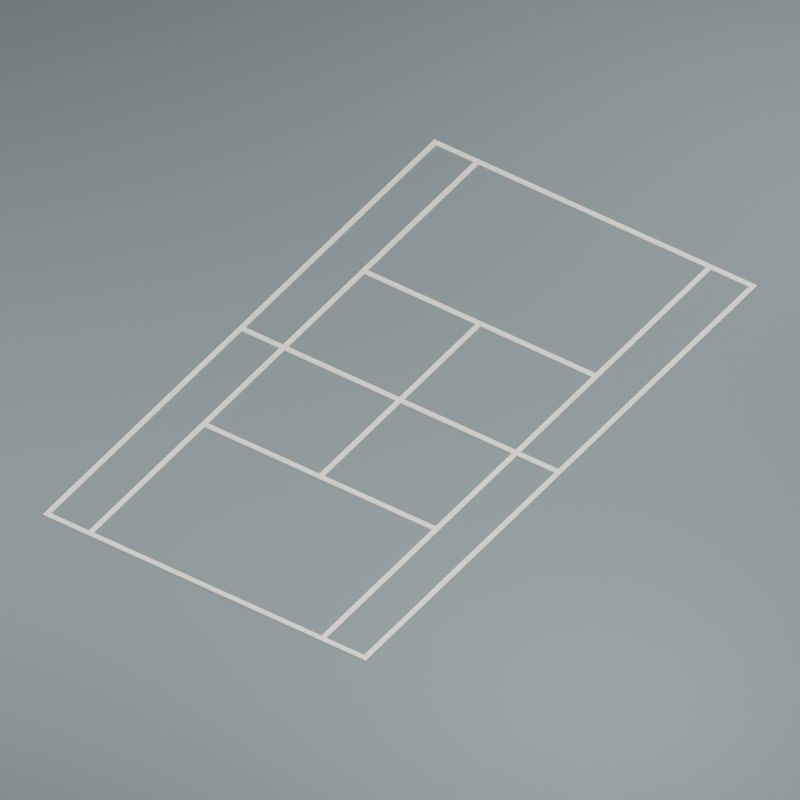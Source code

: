 # Source: source.blend  (saved by Blender 4.3.34; exported with 4.5.12 LTS)
import bpy
from mathutils import Matrix  # noqa: F401  (used for matrix-valued properties, if any)

bpy.ops.wm.read_factory_settings(use_empty=True)
scene = bpy.context.scene
scene.name = 'Scene'

# ---- collections
col_collection = bpy.data.collections.new('Collection'); scene.collection.children.link(col_collection)

# ---- materials (node trees are filled in below, after node groups)
mat_courtmarking_ivory = bpy.data.materials.new('CourtMarking_Ivory')
mat_courtmarking_ivory.diffuse_color = (0.86, 0.84, 0.77, 1.0)
mat_preview_slate = bpy.data.materials.new('Preview_slate')
mat_preview_slate.diffuse_color = (0.2, 0.24, 0.25, 1.0)

# ---- material node trees
mat_courtmarking_ivory.use_nodes = True; mat_courtmarking_ivory.node_tree.nodes.clear()
_N = mat_courtmarking_ivory.node_tree.nodes; _L = mat_courtmarking_ivory.node_tree.links
n0 = _N.new('ShaderNodeBsdfPrincipled'); n0.name = 'Principled BSDF'; n0.location = (10, 300)
n0.inputs[0].default_value = (0.86, 0.84, 0.77, 1.0)
n0.inputs[2].default_value = 0.82
n1 = _N.new('ShaderNodeOutputMaterial'); n1.name = 'Material Output'; n1.location = (300, 300)
_L.new(n0.outputs[0], n1.inputs[0])
n1.is_active_output = True

# ---- world
world_world = bpy.data.worlds.new('World'); scene.world = world_world
world_world.use_nodes = True; world_world.node_tree.nodes.clear()
_N = world_world.node_tree.nodes; _L = world_world.node_tree.links
n0 = _N.new('ShaderNodeOutputWorld'); n0.name = 'World Output'; n0.location = (300, 300)
n1 = _N.new('ShaderNodeBackground'); n1.name = 'Background'; n1.location = (10, 300)
n1.inputs[0].default_value = (0.3, 0.3, 0.3, 1.0)
n1.inputs[1].default_value = 0.8
_L.new(n1.outputs[0], n0.inputs[0])
n0.is_active_output = True
world_world.color = (0.05088, 0.05088, 0.05088)
world_world.sun_shadow_jitter_overblur = 0.0

# ---- cameras
cam_camera_001 = bpy.data.cameras.new('Camera.001')
cam_camera_001.type = 'ORTHO'
cam_camera_001.ortho_scale = 13.89

# ---- lights
light_area = bpy.data.lights.new('Area', 'AREA')
light_area.energy = 2200.0
light_area.shape = 'DISK'
light_area.size = 9.0
light_area.size_y = 1.0
light_area_001 = bpy.data.lights.new('Area.001', 'AREA')
light_area_001.energy = 1500.0
light_area_001.shape = 'DISK'
light_area_001.size = 8.0
light_area_001.size_y = 1.0
light_area_002 = bpy.data.lights.new('Area.002', 'AREA')
light_area_002.energy = 1800.0
light_area_002.shape = 'DISK'
light_area_002.size = 8.0
light_area_002.size_y = 1.0

# ---- meshes
me_continuouscourtlinenetwork = bpy.data.meshes.new('ContinuousCourtLineNetwork')
me_continuouscourtlinenetwork.from_pydata([(-3.4, -6.0, 0.025), (-3.3, -6.0, 0.025), (-3.3, -5.9, 0.025), (-3.4, -6.0, 0.025), (-3.3, -5.9, 0.025), (-3.4, -5.9, 0.025), (-3.4, -6.0, 0.0), (-3.4, -5.9, 0.0), (-3.3, -5.9, 0.0), (-3.4, -6.0, 0.0), (-3.3, -5.9, 0.0), (-3.3, -6.0, 0.0), (-3.4, -6.0, 0.0), (-3.4, -6.0, 0.025), (-3.4, -5.9, 0.025), (-3.4, -6.0, 0.0), (-3.4, -5.9, 0.025), (-3.4, -5.9, 0.0), (-3.4, -6.0, 0.0), (-3.3, -6.0, 0.0), (-3.3, -6.0, 0.025), (-3.4, -6.0, 0.0), (-3.3, -6.0, 0.025), (-3.4, -6.0, 0.025), (-3.4, -5.9, 0.025), (-3.3, -5.9, 0.025), (-3.3, -2.5, 0.025), (-3.4, -5.9, 0.025), (-3.3, -2.5, 0.025), (-3.4, -2.5, 0.025), (-3.4, -5.9, 0.0), (-3.4, -2.5, 0.0), (-3.3, -2.5, 0.0), (-3.4, -5.9, 0.0), (-3.3, -2.5, 0.0), (-3.3, -5.9, 0.0), (-3.4, -5.9, 0.0), (-3.4, -5.9, 0.025), (-3.4, -2.5, 0.025), (-3.4, -5.9, 0.0), (-3.4, -2.5, 0.025), (-3.4, -2.5, 0.0), (-3.3, -5.9, 0.0), (-3.3, -2.5, 0.0), (-3.3, -2.5, 0.025), (-3.3, -5.9, 0.0), (-3.3, -2.5, 0.025), (-3.3, -5.9, 0.025), (-3.4, -2.5, 0.025), (-3.3, -2.5, 0.025), (-3.3, -2.4, 0.025), (-3.4, -2.5, 0.025), (-3.3, -2.4, 0.025), (-3.4, -2.4, 0.025), (-3.4, -2.5, 0.0), (-3.4, -2.4, 0.0), (-3.3, -2.4, 0.0), (-3.4, -2.5, 0.0), (-3.3, -2.4, 0.0), (-3.3, -2.5, 0.0), (-3.4, -2.5, 0.0), (-3.4, -2.5, 0.025), (-3.4, -2.4, 0.025), (-3.4, -2.5, 0.0), (-3.4, -2.4, 0.025), (-3.4, -2.4, 0.0), (-3.3, -2.5, 0.0), (-3.3, -2.4, 0.0), (-3.3, -2.4, 0.025), (-3.3, -2.5, 0.0), (-3.3, -2.4, 0.025), (-3.3, -2.5, 0.025), (-3.4, -2.4, 0.025), (-3.3, -2.4, 0.025), (-3.3, -0.05, 0.025), (-3.4, -2.4, 0.025), (-3.3, -0.05, 0.025), (-3.4, -0.05, 0.025), (-3.4, -2.4, 0.0), (-3.4, -0.05, 0.0), (-3.3, -0.05, 0.0), (-3.4, -2.4, 0.0), (-3.3, -0.05, 0.0), (-3.3, -2.4, 0.0), (-3.4, -2.4, 0.0), (-3.4, -2.4, 0.025), (-3.4, -0.05, 0.025), (-3.4, -2.4, 0.0), (-3.4, -0.05, 0.025), (-3.4, -0.05, 0.0), (-3.3, -2.4, 0.0), (-3.3, -0.05, 0.0), (-3.3, -0.05, 0.025), (-3.3, -2.4, 0.0), (-3.3, -0.05, 0.025), (-3.3, -2.4, 0.025), (-3.4, -0.05, 0.025), (-3.3, -0.05, 0.025), (-3.3, 0.05, 0.025), (-3.4, -0.05, 0.025), (-3.3, 0.05, 0.025), (-3.4, 0.05, 0.025), (-3.4, -0.05, 0.0), (-3.4, 0.05, 0.0), (-3.3, 0.05, 0.0), (-3.4, -0.05, 0.0), (-3.3, 0.05, 0.0), (-3.3, -0.05, 0.0), (-3.4, -0.05, 0.0), (-3.4, -0.05, 0.025), (-3.4, 0.05, 0.025), (-3.4, -0.05, 0.0), (-3.4, 0.05, 0.025), (-3.4, 0.05, 0.0), (-3.4, 0.05, 0.025), (-3.3, 0.05, 0.025), (-3.3, 2.4, 0.025), (-3.4, 0.05, 0.025), (-3.3, 2.4, 0.025), (-3.4, 2.4, 0.025), (-3.4, 0.05, 0.0), (-3.4, 2.4, 0.0), (-3.3, 2.4, 0.0), (-3.4, 0.05, 0.0), (-3.3, 2.4, 0.0), (-3.3, 0.05, 0.0), (-3.4, 0.05, 0.0), (-3.4, 0.05, 0.025), (-3.4, 2.4, 0.025), (-3.4, 0.05, 0.0), (-3.4, 2.4, 0.025), (-3.4, 2.4, 0.0), (-3.3, 0.05, 0.0), (-3.3, 2.4, 0.0), (-3.3, 2.4, 0.025), (-3.3, 0.05, 0.0), (-3.3, 2.4, 0.025), (-3.3, 0.05, 0.025), (-3.4, 2.4, 0.025), (-3.3, 2.4, 0.025), (-3.3, 2.5, 0.025), (-3.4, 2.4, 0.025), (-3.3, 2.5, 0.025), (-3.4, 2.5, 0.025), (-3.4, 2.4, 0.0), (-3.4, 2.5, 0.0), (-3.3, 2.5, 0.0), (-3.4, 2.4, 0.0), (-3.3, 2.5, 0.0), (-3.3, 2.4, 0.0), (-3.4, 2.4, 0.0), (-3.4, 2.4, 0.025), (-3.4, 2.5, 0.025), (-3.4, 2.4, 0.0), (-3.4, 2.5, 0.025), (-3.4, 2.5, 0.0), (-3.3, 2.4, 0.0), (-3.3, 2.5, 0.0), (-3.3, 2.5, 0.025), (-3.3, 2.4, 0.0), (-3.3, 2.5, 0.025), (-3.3, 2.4, 0.025), (-3.4, 2.5, 0.025), (-3.3, 2.5, 0.025), (-3.3, 5.9, 0.025), (-3.4, 2.5, 0.025), (-3.3, 5.9, 0.025), (-3.4, 5.9, 0.025), (-3.4, 2.5, 0.0), (-3.4, 5.9, 0.0), (-3.3, 5.9, 0.0), (-3.4, 2.5, 0.0), (-3.3, 5.9, 0.0), (-3.3, 2.5, 0.0), (-3.4, 2.5, 0.0), (-3.4, 2.5, 0.025), (-3.4, 5.9, 0.025), (-3.4, 2.5, 0.0), (-3.4, 5.9, 0.025), (-3.4, 5.9, 0.0), (-3.3, 2.5, 0.0), (-3.3, 5.9, 0.0), (-3.3, 5.9, 0.025), (-3.3, 2.5, 0.0), (-3.3, 5.9, 0.025), (-3.3, 2.5, 0.025), (-3.4, 5.9, 0.025), (-3.3, 5.9, 0.025), (-3.3, 6.0, 0.025), (-3.4, 5.9, 0.025), (-3.3, 6.0, 0.025), (-3.4, 6.0, 0.025), (-3.4, 5.9, 0.0), (-3.4, 6.0, 0.0), (-3.3, 6.0, 0.0), (-3.4, 5.9, 0.0), (-3.3, 6.0, 0.0), (-3.3, 5.9, 0.0), (-3.4, 5.9, 0.0), (-3.4, 5.9, 0.025), (-3.4, 6.0, 0.025), (-3.4, 5.9, 0.0), (-3.4, 6.0, 0.025), (-3.4, 6.0, 0.0), (-3.4, 6.0, 0.0), (-3.4, 6.0, 0.025), (-3.3, 6.0, 0.025), (-3.4, 6.0, 0.0), (-3.3, 6.0, 0.025), (-3.3, 6.0, 0.0), (-3.3, -6.0, 0.025), (-2.5, -6.0, 0.025), (-2.5, -5.9, 0.025), (-3.3, -6.0, 0.025), (-2.5, -5.9, 0.025), (-3.3, -5.9, 0.025), (-3.3, -6.0, 0.0), (-3.3, -5.9, 0.0), (-2.5, -5.9, 0.0), (-3.3, -6.0, 0.0), (-2.5, -5.9, 0.0), (-2.5, -6.0, 0.0), (-3.3, -6.0, 0.0), (-2.5, -6.0, 0.0), (-2.5, -6.0, 0.025), (-3.3, -6.0, 0.0), (-2.5, -6.0, 0.025), (-3.3, -6.0, 0.025), (-3.3, -5.9, 0.0), (-3.3, -5.9, 0.025), (-2.5, -5.9, 0.025), (-3.3, -5.9, 0.0), (-2.5, -5.9, 0.025), (-2.5, -5.9, 0.0), (-3.3, -0.05, 0.025), (-2.5, -0.05, 0.025), (-2.5, 0.05, 0.025), (-3.3, -0.05, 0.025), (-2.5, 0.05, 0.025), (-3.3, 0.05, 0.025), (-3.3, -0.05, 0.0), (-3.3, 0.05, 0.0), (-2.5, 0.05, 0.0), (-3.3, -0.05, 0.0), (-2.5, 0.05, 0.0), (-2.5, -0.05, 0.0), (-3.3, -0.05, 0.0), (-2.5, -0.05, 0.0), (-2.5, -0.05, 0.025), (-3.3, -0.05, 0.0), (-2.5, -0.05, 0.025), (-3.3, -0.05, 0.025), (-3.3, 0.05, 0.0), (-3.3, 0.05, 0.025), (-2.5, 0.05, 0.025), (-3.3, 0.05, 0.0), (-2.5, 0.05, 0.025), (-2.5, 0.05, 0.0), (-3.3, 5.9, 0.025), (-2.5, 5.9, 0.025), (-2.5, 6.0, 0.025), (-3.3, 5.9, 0.025), (-2.5, 6.0, 0.025), (-3.3, 6.0, 0.025), (-3.3, 5.9, 0.0), (-3.3, 6.0, 0.0), (-2.5, 6.0, 0.0), (-3.3, 5.9, 0.0), (-2.5, 6.0, 0.0), (-2.5, 5.9, 0.0), (-3.3, 5.9, 0.0), (-2.5, 5.9, 0.0), (-2.5, 5.9, 0.025), (-3.3, 5.9, 0.0), (-2.5, 5.9, 0.025), (-3.3, 5.9, 0.025), (-3.3, 6.0, 0.0), (-3.3, 6.0, 0.025), (-2.5, 6.0, 0.025), (-3.3, 6.0, 0.0), (-2.5, 6.0, 0.025), (-2.5, 6.0, 0.0), (-2.5, -6.0, 0.025), (-2.4, -6.0, 0.025), (-2.4, -5.9, 0.025), (-2.5, -6.0, 0.025), (-2.4, -5.9, 0.025), (-2.5, -5.9, 0.025), (-2.5, -6.0, 0.0), (-2.5, -5.9, 0.0), (-2.4, -5.9, 0.0), (-2.5, -6.0, 0.0), (-2.4, -5.9, 0.0), (-2.4, -6.0, 0.0), (-2.5, -6.0, 0.0), (-2.4, -6.0, 0.0), (-2.4, -6.0, 0.025), (-2.5, -6.0, 0.0), (-2.4, -6.0, 0.025), (-2.5, -6.0, 0.025), (-2.5, -5.9, 0.025), (-2.4, -5.9, 0.025), (-2.4, -2.5, 0.025), (-2.5, -5.9, 0.025), (-2.4, -2.5, 0.025), (-2.5, -2.5, 0.025), (-2.5, -5.9, 0.0), (-2.5, -2.5, 0.0), (-2.4, -2.5, 0.0), (-2.5, -5.9, 0.0), (-2.4, -2.5, 0.0), (-2.4, -5.9, 0.0), (-2.5, -5.9, 0.0), (-2.5, -5.9, 0.025), (-2.5, -2.5, 0.025), (-2.5, -5.9, 0.0), (-2.5, -2.5, 0.025), (-2.5, -2.5, 0.0), (-2.4, -5.9, 0.0), (-2.4, -2.5, 0.0), (-2.4, -2.5, 0.025), (-2.4, -5.9, 0.0), (-2.4, -2.5, 0.025), (-2.4, -5.9, 0.025), (-2.5, -2.5, 0.025), (-2.4, -2.5, 0.025), (-2.4, -2.4, 0.025), (-2.5, -2.5, 0.025), (-2.4, -2.4, 0.025), (-2.5, -2.4, 0.025), (-2.5, -2.5, 0.0), (-2.5, -2.4, 0.0), (-2.4, -2.4, 0.0), (-2.5, -2.5, 0.0), (-2.4, -2.4, 0.0), (-2.4, -2.5, 0.0), (-2.5, -2.5, 0.0), (-2.5, -2.5, 0.025), (-2.5, -2.4, 0.025), (-2.5, -2.5, 0.0), (-2.5, -2.4, 0.025), (-2.5, -2.4, 0.0), (-2.5, -2.4, 0.025), (-2.4, -2.4, 0.025), (-2.4, -0.05, 0.025), (-2.5, -2.4, 0.025), (-2.4, -0.05, 0.025), (-2.5, -0.05, 0.025), (-2.5, -2.4, 0.0), (-2.5, -0.05, 0.0), (-2.4, -0.05, 0.0), (-2.5, -2.4, 0.0), (-2.4, -0.05, 0.0), (-2.4, -2.4, 0.0), (-2.5, -2.4, 0.0), (-2.5, -2.4, 0.025), (-2.5, -0.05, 0.025), (-2.5, -2.4, 0.0), (-2.5, -0.05, 0.025), (-2.5, -0.05, 0.0), (-2.4, -2.4, 0.0), (-2.4, -0.05, 0.0), (-2.4, -0.05, 0.025), (-2.4, -2.4, 0.0), (-2.4, -0.05, 0.025), (-2.4, -2.4, 0.025), (-2.5, -0.05, 0.025), (-2.4, -0.05, 0.025), (-2.4, 0.05, 0.025), (-2.5, -0.05, 0.025), (-2.4, 0.05, 0.025), (-2.5, 0.05, 0.025), (-2.5, -0.05, 0.0), (-2.5, 0.05, 0.0), (-2.4, 0.05, 0.0), (-2.5, -0.05, 0.0), (-2.4, 0.05, 0.0), (-2.4, -0.05, 0.0), (-2.5, 0.05, 0.025), (-2.4, 0.05, 0.025), (-2.4, 2.4, 0.025), (-2.5, 0.05, 0.025), (-2.4, 2.4, 0.025), (-2.5, 2.4, 0.025), (-2.5, 0.05, 0.0), (-2.5, 2.4, 0.0), (-2.4, 2.4, 0.0), (-2.5, 0.05, 0.0), (-2.4, 2.4, 0.0), (-2.4, 0.05, 0.0), (-2.5, 0.05, 0.0), (-2.5, 0.05, 0.025), (-2.5, 2.4, 0.025), (-2.5, 0.05, 0.0), (-2.5, 2.4, 0.025), (-2.5, 2.4, 0.0), (-2.4, 0.05, 0.0), (-2.4, 2.4, 0.0), (-2.4, 2.4, 0.025), (-2.4, 0.05, 0.0), (-2.4, 2.4, 0.025), (-2.4, 0.05, 0.025), (-2.5, 2.4, 0.025), (-2.4, 2.4, 0.025), (-2.4, 2.5, 0.025), (-2.5, 2.4, 0.025), (-2.4, 2.5, 0.025), (-2.5, 2.5, 0.025), (-2.5, 2.4, 0.0), (-2.5, 2.5, 0.0), (-2.4, 2.5, 0.0), (-2.5, 2.4, 0.0), (-2.4, 2.5, 0.0), (-2.4, 2.4, 0.0), (-2.5, 2.4, 0.0), (-2.5, 2.4, 0.025), (-2.5, 2.5, 0.025), (-2.5, 2.4, 0.0), (-2.5, 2.5, 0.025), (-2.5, 2.5, 0.0), (-2.5, 2.5, 0.025), (-2.4, 2.5, 0.025), (-2.4, 5.9, 0.025), (-2.5, 2.5, 0.025), (-2.4, 5.9, 0.025), (-2.5, 5.9, 0.025), (-2.5, 2.5, 0.0), (-2.5, 5.9, 0.0), (-2.4, 5.9, 0.0), (-2.5, 2.5, 0.0), (-2.4, 5.9, 0.0), (-2.4, 2.5, 0.0), (-2.5, 2.5, 0.0), (-2.5, 2.5, 0.025), (-2.5, 5.9, 0.025), (-2.5, 2.5, 0.0), (-2.5, 5.9, 0.025), (-2.5, 5.9, 0.0), (-2.4, 2.5, 0.0), (-2.4, 5.9, 0.0), (-2.4, 5.9, 0.025), (-2.4, 2.5, 0.0), (-2.4, 5.9, 0.025), (-2.4, 2.5, 0.025), (-2.5, 5.9, 0.025), (-2.4, 5.9, 0.025), (-2.4, 6.0, 0.025), (-2.5, 5.9, 0.025), (-2.4, 6.0, 0.025), (-2.5, 6.0, 0.025), (-2.5, 5.9, 0.0), (-2.5, 6.0, 0.0), (-2.4, 6.0, 0.0), (-2.5, 5.9, 0.0), (-2.4, 6.0, 0.0), (-2.4, 5.9, 0.0), (-2.5, 6.0, 0.0), (-2.5, 6.0, 0.025), (-2.4, 6.0, 0.025), (-2.5, 6.0, 0.0), (-2.4, 6.0, 0.025), (-2.4, 6.0, 0.0), (-2.4, -6.0, 0.025), (-0.05, -6.0, 0.025), (-0.05, -5.9, 0.025), (-2.4, -6.0, 0.025), (-0.05, -5.9, 0.025), (-2.4, -5.9, 0.025), (-2.4, -6.0, 0.0), (-2.4, -5.9, 0.0), (-0.05, -5.9, 0.0), (-2.4, -6.0, 0.0), (-0.05, -5.9, 0.0), (-0.05, -6.0, 0.0), (-2.4, -6.0, 0.0), (-0.05, -6.0, 0.0), (-0.05, -6.0, 0.025), (-2.4, -6.0, 0.0), (-0.05, -6.0, 0.025), (-2.4, -6.0, 0.025), (-2.4, -5.9, 0.0), (-2.4, -5.9, 0.025), (-0.05, -5.9, 0.025), (-2.4, -5.9, 0.0), (-0.05, -5.9, 0.025), (-0.05, -5.9, 0.0), (-2.4, -2.5, 0.025), (-0.05, -2.5, 0.025), (-0.05, -2.4, 0.025), (-2.4, -2.5, 0.025), (-0.05, -2.4, 0.025), (-2.4, -2.4, 0.025), (-2.4, -2.5, 0.0), (-2.4, -2.4, 0.0), (-0.05, -2.4, 0.0), (-2.4, -2.5, 0.0), (-0.05, -2.4, 0.0), (-0.05, -2.5, 0.0), (-2.4, -2.5, 0.0), (-0.05, -2.5, 0.0), (-0.05, -2.5, 0.025), (-2.4, -2.5, 0.0), (-0.05, -2.5, 0.025), (-2.4, -2.5, 0.025), (-2.4, -2.4, 0.0), (-2.4, -2.4, 0.025), (-0.05, -2.4, 0.025), (-2.4, -2.4, 0.0), (-0.05, -2.4, 0.025), (-0.05, -2.4, 0.0), (-2.4, -0.05, 0.025), (-0.05, -0.05, 0.025), (-0.05, 0.05, 0.025), (-2.4, -0.05, 0.025), (-0.05, 0.05, 0.025), (-2.4, 0.05, 0.025), (-2.4, -0.05, 0.0), (-2.4, 0.05, 0.0), (-0.05, 0.05, 0.0), (-2.4, -0.05, 0.0), (-0.05, 0.05, 0.0), (-0.05, -0.05, 0.0), (-2.4, -0.05, 0.0), (-0.05, -0.05, 0.0), (-0.05, -0.05, 0.025), (-2.4, -0.05, 0.0), (-0.05, -0.05, 0.025), (-2.4, -0.05, 0.025), (-2.4, 0.05, 0.0), (-2.4, 0.05, 0.025), (-0.05, 0.05, 0.025), (-2.4, 0.05, 0.0), (-0.05, 0.05, 0.025), (-0.05, 0.05, 0.0), (-2.4, 2.4, 0.025), (-0.05, 2.4, 0.025), (-0.05, 2.5, 0.025), (-2.4, 2.4, 0.025), (-0.05, 2.5, 0.025), (-2.4, 2.5, 0.025), (-2.4, 2.4, 0.0), (-2.4, 2.5, 0.0), (-0.05, 2.5, 0.0), (-2.4, 2.4, 0.0), (-0.05, 2.5, 0.0), (-0.05, 2.4, 0.0), (-2.4, 2.4, 0.0), (-0.05, 2.4, 0.0), (-0.05, 2.4, 0.025), (-2.4, 2.4, 0.0), (-0.05, 2.4, 0.025), (-2.4, 2.4, 0.025), (-2.4, 2.5, 0.0), (-2.4, 2.5, 0.025), (-0.05, 2.5, 0.025), (-2.4, 2.5, 0.0), (-0.05, 2.5, 0.025), (-0.05, 2.5, 0.0), (-2.4, 5.9, 0.025), (-0.05, 5.9, 0.025), (-0.05, 6.0, 0.025), (-2.4, 5.9, 0.025), (-0.05, 6.0, 0.025), (-2.4, 6.0, 0.025), (-2.4, 5.9, 0.0), (-2.4, 6.0, 0.0), (-0.05, 6.0, 0.0), (-2.4, 5.9, 0.0), (-0.05, 6.0, 0.0), (-0.05, 5.9, 0.0), (-2.4, 5.9, 0.0), (-0.05, 5.9, 0.0), (-0.05, 5.9, 0.025), (-2.4, 5.9, 0.0), (-0.05, 5.9, 0.025), (-2.4, 5.9, 0.025), (-2.4, 6.0, 0.0), (-2.4, 6.0, 0.025), (-0.05, 6.0, 0.025), (-2.4, 6.0, 0.0), (-0.05, 6.0, 0.025), (-0.05, 6.0, 0.0), (-0.05, -6.0, 0.025), (0.05, -6.0, 0.025), (0.05, -5.9, 0.025), (-0.05, -6.0, 0.025), (0.05, -5.9, 0.025), (-0.05, -5.9, 0.025), (-0.05, -6.0, 0.0), (-0.05, -5.9, 0.0), (0.05, -5.9, 0.0), (-0.05, -6.0, 0.0), (0.05, -5.9, 0.0), (0.05, -6.0, 0.0), (-0.05, -6.0, 0.0), (0.05, -6.0, 0.0), (0.05, -6.0, 0.025), (-0.05, -6.0, 0.0), (0.05, -6.0, 0.025), (-0.05, -6.0, 0.025), (-0.05, -5.9, 0.0), (-0.05, -5.9, 0.025), (0.05, -5.9, 0.025), (-0.05, -5.9, 0.0), (0.05, -5.9, 0.025), (0.05, -5.9, 0.0), (-0.05, -2.5, 0.025), (0.05, -2.5, 0.025), (0.05, -2.4, 0.025), (-0.05, -2.5, 0.025), (0.05, -2.4, 0.025), (-0.05, -2.4, 0.025), (-0.05, -2.5, 0.0), (-0.05, -2.4, 0.0), (0.05, -2.4, 0.0), (-0.05, -2.5, 0.0), (0.05, -2.4, 0.0), (0.05, -2.5, 0.0), (-0.05, -2.5, 0.0), (0.05, -2.5, 0.0), (0.05, -2.5, 0.025), (-0.05, -2.5, 0.0), (0.05, -2.5, 0.025), (-0.05, -2.5, 0.025), (-0.05, -2.4, 0.025), (0.05, -2.4, 0.025), (0.05, -0.05, 0.025), (-0.05, -2.4, 0.025), (0.05, -0.05, 0.025), (-0.05, -0.05, 0.025), (-0.05, -2.4, 0.0), (-0.05, -0.05, 0.0), (0.05, -0.05, 0.0), (-0.05, -2.4, 0.0), (0.05, -0.05, 0.0), (0.05, -2.4, 0.0), (-0.05, -2.4, 0.0), (-0.05, -2.4, 0.025), (-0.05, -0.05, 0.025), (-0.05, -2.4, 0.0), (-0.05, -0.05, 0.025), (-0.05, -0.05, 0.0), (0.05, -2.4, 0.0), (0.05, -0.05, 0.0), (0.05, -0.05, 0.025), (0.05, -2.4, 0.0), (0.05, -0.05, 0.025), (0.05, -2.4, 0.025), (-0.05, -0.05, 0.025), (0.05, -0.05, 0.025), (0.05, 0.05, 0.025), (-0.05, -0.05, 0.025), (0.05, 0.05, 0.025), (-0.05, 0.05, 0.025), (-0.05, -0.05, 0.0), (-0.05, 0.05, 0.0), (0.05, 0.05, 0.0), (-0.05, -0.05, 0.0), (0.05, 0.05, 0.0), (0.05, -0.05, 0.0), (-0.05, 0.05, 0.025), (0.05, 0.05, 0.025), (0.05, 2.4, 0.025), (-0.05, 0.05, 0.025), (0.05, 2.4, 0.025), (-0.05, 2.4, 0.025), (-0.05, 0.05, 0.0), (-0.05, 2.4, 0.0), (0.05, 2.4, 0.0), (-0.05, 0.05, 0.0), (0.05, 2.4, 0.0), (0.05, 0.05, 0.0), (-0.05, 0.05, 0.0), (-0.05, 0.05, 0.025), (-0.05, 2.4, 0.025), (-0.05, 0.05, 0.0), (-0.05, 2.4, 0.025), (-0.05, 2.4, 0.0), (0.05, 0.05, 0.0), (0.05, 2.4, 0.0), (0.05, 2.4, 0.025), (0.05, 0.05, 0.0), (0.05, 2.4, 0.025), (0.05, 0.05, 0.025), (-0.05, 2.4, 0.025), (0.05, 2.4, 0.025), (0.05, 2.5, 0.025), (-0.05, 2.4, 0.025), (0.05, 2.5, 0.025), (-0.05, 2.5, 0.025), (-0.05, 2.4, 0.0), (-0.05, 2.5, 0.0), (0.05, 2.5, 0.0), (-0.05, 2.4, 0.0), (0.05, 2.5, 0.0), (0.05, 2.4, 0.0), (-0.05, 2.5, 0.0), (-0.05, 2.5, 0.025), (0.05, 2.5, 0.025), (-0.05, 2.5, 0.0), (0.05, 2.5, 0.025), (0.05, 2.5, 0.0), (-0.05, 5.9, 0.025), (0.05, 5.9, 0.025), (0.05, 6.0, 0.025), (-0.05, 5.9, 0.025), (0.05, 6.0, 0.025), (-0.05, 6.0, 0.025), (-0.05, 5.9, 0.0), (-0.05, 6.0, 0.0), (0.05, 6.0, 0.0), (-0.05, 5.9, 0.0), (0.05, 6.0, 0.0), (0.05, 5.9, 0.0), (-0.05, 5.9, 0.0), (0.05, 5.9, 0.0), (0.05, 5.9, 0.025), (-0.05, 5.9, 0.0), (0.05, 5.9, 0.025), (-0.05, 5.9, 0.025), (-0.05, 6.0, 0.0), (-0.05, 6.0, 0.025), (0.05, 6.0, 0.025), (-0.05, 6.0, 0.0), (0.05, 6.0, 0.025), (0.05, 6.0, 0.0), (0.05, -6.0, 0.025), (2.4, -6.0, 0.025), (2.4, -5.9, 0.025), (0.05, -6.0, 0.025), (2.4, -5.9, 0.025), (0.05, -5.9, 0.025), (0.05, -6.0, 0.0), (0.05, -5.9, 0.0), (2.4, -5.9, 0.0), (0.05, -6.0, 0.0), (2.4, -5.9, 0.0), (2.4, -6.0, 0.0), (0.05, -6.0, 0.0), (2.4, -6.0, 0.0), (2.4, -6.0, 0.025), (0.05, -6.0, 0.0), (2.4, -6.0, 0.025), (0.05, -6.0, 0.025), (0.05, -5.9, 0.0), (0.05, -5.9, 0.025), (2.4, -5.9, 0.025), (0.05, -5.9, 0.0), (2.4, -5.9, 0.025), (2.4, -5.9, 0.0), (0.05, -2.5, 0.025), (2.4, -2.5, 0.025), (2.4, -2.4, 0.025), (0.05, -2.5, 0.025), (2.4, -2.4, 0.025), (0.05, -2.4, 0.025), (0.05, -2.5, 0.0), (0.05, -2.4, 0.0), (2.4, -2.4, 0.0), (0.05, -2.5, 0.0), (2.4, -2.4, 0.0), (2.4, -2.5, 0.0), (0.05, -2.5, 0.0), (2.4, -2.5, 0.0), (2.4, -2.5, 0.025), (0.05, -2.5, 0.0), (2.4, -2.5, 0.025), (0.05, -2.5, 0.025), (0.05, -2.4, 0.0), (0.05, -2.4, 0.025), (2.4, -2.4, 0.025), (0.05, -2.4, 0.0), (2.4, -2.4, 0.025), (2.4, -2.4, 0.0), (0.05, -0.05, 0.025), (2.4, -0.05, 0.025), (2.4, 0.05, 0.025), (0.05, -0.05, 0.025), (2.4, 0.05, 0.025), (0.05, 0.05, 0.025), (0.05, -0.05, 0.0), (0.05, 0.05, 0.0), (2.4, 0.05, 0.0), (0.05, -0.05, 0.0), (2.4, 0.05, 0.0), (2.4, -0.05, 0.0), (0.05, -0.05, 0.0), (2.4, -0.05, 0.0), (2.4, -0.05, 0.025), (0.05, -0.05, 0.0), (2.4, -0.05, 0.025), (0.05, -0.05, 0.025), (0.05, 0.05, 0.0), (0.05, 0.05, 0.025), (2.4, 0.05, 0.025), (0.05, 0.05, 0.0), (2.4, 0.05, 0.025), (2.4, 0.05, 0.0), (0.05, 2.4, 0.025), (2.4, 2.4, 0.025), (2.4, 2.5, 0.025), (0.05, 2.4, 0.025), (2.4, 2.5, 0.025), (0.05, 2.5, 0.025), (0.05, 2.4, 0.0), (0.05, 2.5, 0.0), (2.4, 2.5, 0.0), (0.05, 2.4, 0.0), (2.4, 2.5, 0.0), (2.4, 2.4, 0.0), (0.05, 2.4, 0.0), (2.4, 2.4, 0.0), (2.4, 2.4, 0.025), (0.05, 2.4, 0.0), (2.4, 2.4, 0.025), (0.05, 2.4, 0.025), (0.05, 2.5, 0.0), (0.05, 2.5, 0.025), (2.4, 2.5, 0.025), (0.05, 2.5, 0.0), (2.4, 2.5, 0.025), (2.4, 2.5, 0.0), (0.05, 5.9, 0.025), (2.4, 5.9, 0.025), (2.4, 6.0, 0.025), (0.05, 5.9, 0.025), (2.4, 6.0, 0.025), (0.05, 6.0, 0.025), (0.05, 5.9, 0.0), (0.05, 6.0, 0.0), (2.4, 6.0, 0.0), (0.05, 5.9, 0.0), (2.4, 6.0, 0.0), (2.4, 5.9, 0.0), (0.05, 5.9, 0.0), (2.4, 5.9, 0.0), (2.4, 5.9, 0.025), (0.05, 5.9, 0.0), (2.4, 5.9, 0.025), (0.05, 5.9, 0.025), (0.05, 6.0, 0.0), (0.05, 6.0, 0.025), (2.4, 6.0, 0.025), (0.05, 6.0, 0.0), (2.4, 6.0, 0.025), (2.4, 6.0, 0.0), (2.4, -6.0, 0.025), (2.5, -6.0, 0.025), (2.5, -5.9, 0.025), (2.4, -6.0, 0.025), (2.5, -5.9, 0.025), (2.4, -5.9, 0.025), (2.4, -6.0, 0.0), (2.4, -5.9, 0.0), (2.5, -5.9, 0.0), (2.4, -6.0, 0.0), (2.5, -5.9, 0.0), (2.5, -6.0, 0.0), (2.4, -6.0, 0.0), (2.5, -6.0, 0.0), (2.5, -6.0, 0.025), (2.4, -6.0, 0.0), (2.5, -6.0, 0.025), (2.4, -6.0, 0.025), (2.4, -5.9, 0.025), (2.5, -5.9, 0.025), (2.5, -2.5, 0.025), (2.4, -5.9, 0.025), (2.5, -2.5, 0.025), (2.4, -2.5, 0.025), (2.4, -5.9, 0.0), (2.4, -2.5, 0.0), (2.5, -2.5, 0.0), (2.4, -5.9, 0.0), (2.5, -2.5, 0.0), (2.5, -5.9, 0.0), (2.4, -5.9, 0.0), (2.4, -5.9, 0.025), (2.4, -2.5, 0.025), (2.4, -5.9, 0.0), (2.4, -2.5, 0.025), (2.4, -2.5, 0.0), (2.5, -5.9, 0.0), (2.5, -2.5, 0.0), (2.5, -2.5, 0.025), (2.5, -5.9, 0.0), (2.5, -2.5, 0.025), (2.5, -5.9, 0.025), (2.4, -2.5, 0.025), (2.5, -2.5, 0.025), (2.5, -2.4, 0.025), (2.4, -2.5, 0.025), (2.5, -2.4, 0.025), (2.4, -2.4, 0.025), (2.4, -2.5, 0.0), (2.4, -2.4, 0.0), (2.5, -2.4, 0.0), (2.4, -2.5, 0.0), (2.5, -2.4, 0.0), (2.5, -2.5, 0.0), (2.5, -2.5, 0.0), (2.5, -2.4, 0.0), (2.5, -2.4, 0.025), (2.5, -2.5, 0.0), (2.5, -2.4, 0.025), (2.5, -2.5, 0.025), (2.4, -2.4, 0.025), (2.5, -2.4, 0.025), (2.5, -0.05, 0.025), (2.4, -2.4, 0.025), (2.5, -0.05, 0.025), (2.4, -0.05, 0.025), (2.4, -2.4, 0.0), (2.4, -0.05, 0.0), (2.5, -0.05, 0.0), (2.4, -2.4, 0.0), (2.5, -0.05, 0.0), (2.5, -2.4, 0.0), (2.4, -2.4, 0.0), (2.4, -2.4, 0.025), (2.4, -0.05, 0.025), (2.4, -2.4, 0.0), (2.4, -0.05, 0.025), (2.4, -0.05, 0.0), (2.5, -2.4, 0.0), (2.5, -0.05, 0.0), (2.5, -0.05, 0.025), (2.5, -2.4, 0.0), (2.5, -0.05, 0.025), (2.5, -2.4, 0.025), (2.4, -0.05, 0.025), (2.5, -0.05, 0.025), (2.5, 0.05, 0.025), (2.4, -0.05, 0.025), (2.5, 0.05, 0.025), (2.4, 0.05, 0.025), (2.4, -0.05, 0.0), (2.4, 0.05, 0.0), (2.5, 0.05, 0.0), (2.4, -0.05, 0.0), (2.5, 0.05, 0.0), (2.5, -0.05, 0.0), (2.4, 0.05, 0.025), (2.5, 0.05, 0.025), (2.5, 2.4, 0.025), (2.4, 0.05, 0.025), (2.5, 2.4, 0.025), (2.4, 2.4, 0.025), (2.4, 0.05, 0.0), (2.4, 2.4, 0.0), (2.5, 2.4, 0.0), (2.4, 0.05, 0.0), (2.5, 2.4, 0.0), (2.5, 0.05, 0.0), (2.4, 0.05, 0.0), (2.4, 0.05, 0.025), (2.4, 2.4, 0.025), (2.4, 0.05, 0.0), (2.4, 2.4, 0.025), (2.4, 2.4, 0.0), (2.5, 0.05, 0.0), (2.5, 2.4, 0.0), (2.5, 2.4, 0.025), (2.5, 0.05, 0.0), (2.5, 2.4, 0.025), (2.5, 0.05, 0.025), (2.4, 2.4, 0.025), (2.5, 2.4, 0.025), (2.5, 2.5, 0.025), (2.4, 2.4, 0.025), (2.5, 2.5, 0.025), (2.4, 2.5, 0.025), (2.4, 2.4, 0.0), (2.4, 2.5, 0.0), (2.5, 2.5, 0.0), (2.4, 2.4, 0.0), (2.5, 2.5, 0.0), (2.5, 2.4, 0.0), (2.5, 2.4, 0.0), (2.5, 2.5, 0.0), (2.5, 2.5, 0.025), (2.5, 2.4, 0.0), (2.5, 2.5, 0.025), (2.5, 2.4, 0.025), (2.4, 2.5, 0.025), (2.5, 2.5, 0.025), (2.5, 5.9, 0.025), (2.4, 2.5, 0.025), (2.5, 5.9, 0.025), (2.4, 5.9, 0.025), (2.4, 2.5, 0.0), (2.4, 5.9, 0.0), (2.5, 5.9, 0.0), (2.4, 2.5, 0.0), (2.5, 5.9, 0.0), (2.5, 2.5, 0.0), (2.4, 2.5, 0.0), (2.4, 2.5, 0.025), (2.4, 5.9, 0.025), (2.4, 2.5, 0.0), (2.4, 5.9, 0.025), (2.4, 5.9, 0.0), (2.5, 2.5, 0.0), (2.5, 5.9, 0.0), (2.5, 5.9, 0.025), (2.5, 2.5, 0.0), (2.5, 5.9, 0.025), (2.5, 2.5, 0.025), (2.4, 5.9, 0.025), (2.5, 5.9, 0.025), (2.5, 6.0, 0.025), (2.4, 5.9, 0.025), (2.5, 6.0, 0.025), (2.4, 6.0, 0.025), (2.4, 5.9, 0.0), (2.4, 6.0, 0.0), (2.5, 6.0, 0.0), (2.4, 5.9, 0.0), (2.5, 6.0, 0.0), (2.5, 5.9, 0.0), (2.4, 6.0, 0.0), (2.4, 6.0, 0.025), (2.5, 6.0, 0.025), (2.4, 6.0, 0.0), (2.5, 6.0, 0.025), (2.5, 6.0, 0.0), (2.5, -6.0, 0.025), (3.3, -6.0, 0.025), (3.3, -5.9, 0.025), (2.5, -6.0, 0.025), (3.3, -5.9, 0.025), (2.5, -5.9, 0.025), (2.5, -6.0, 0.0), (2.5, -5.9, 0.0), (3.3, -5.9, 0.0), (2.5, -6.0, 0.0), (3.3, -5.9, 0.0), (3.3, -6.0, 0.0), (2.5, -6.0, 0.0), (3.3, -6.0, 0.0), (3.3, -6.0, 0.025), (2.5, -6.0, 0.0), (3.3, -6.0, 0.025), (2.5, -6.0, 0.025), (2.5, -5.9, 0.0), (2.5, -5.9, 0.025), (3.3, -5.9, 0.025), (2.5, -5.9, 0.0), (3.3, -5.9, 0.025), (3.3, -5.9, 0.0), (2.5, -0.05, 0.025), (3.3, -0.05, 0.025), (3.3, 0.05, 0.025), (2.5, -0.05, 0.025), (3.3, 0.05, 0.025), (2.5, 0.05, 0.025), (2.5, -0.05, 0.0), (2.5, 0.05, 0.0), (3.3, 0.05, 0.0), (2.5, -0.05, 0.0), (3.3, 0.05, 0.0), (3.3, -0.05, 0.0), (2.5, -0.05, 0.0), (3.3, -0.05, 0.0), (3.3, -0.05, 0.025), (2.5, -0.05, 0.0), (3.3, -0.05, 0.025), (2.5, -0.05, 0.025), (2.5, 0.05, 0.0), (2.5, 0.05, 0.025), (3.3, 0.05, 0.025), (2.5, 0.05, 0.0), (3.3, 0.05, 0.025), (3.3, 0.05, 0.0), (2.5, 5.9, 0.025), (3.3, 5.9, 0.025), (3.3, 6.0, 0.025), (2.5, 5.9, 0.025), (3.3, 6.0, 0.025), (2.5, 6.0, 0.025), (2.5, 5.9, 0.0), (2.5, 6.0, 0.0), (3.3, 6.0, 0.0), (2.5, 5.9, 0.0), (3.3, 6.0, 0.0), (3.3, 5.9, 0.0), (2.5, 5.9, 0.0), (3.3, 5.9, 0.0), (3.3, 5.9, 0.025), (2.5, 5.9, 0.0), (3.3, 5.9, 0.025), (2.5, 5.9, 0.025), (2.5, 6.0, 0.0), (2.5, 6.0, 0.025), (3.3, 6.0, 0.025), (2.5, 6.0, 0.0), (3.3, 6.0, 0.025), (3.3, 6.0, 0.0), (3.3, -6.0, 0.025), (3.4, -6.0, 0.025), (3.4, -5.9, 0.025), (3.3, -6.0, 0.025), (3.4, -5.9, 0.025), (3.3, -5.9, 0.025), (3.3, -6.0, 0.0), (3.3, -5.9, 0.0), (3.4, -5.9, 0.0), (3.3, -6.0, 0.0), (3.4, -5.9, 0.0), (3.4, -6.0, 0.0), (3.4, -6.0, 0.0), (3.4, -5.9, 0.0), (3.4, -5.9, 0.025), (3.4, -6.0, 0.0), (3.4, -5.9, 0.025), (3.4, -6.0, 0.025), (3.3, -6.0, 0.0), (3.4, -6.0, 0.0), (3.4, -6.0, 0.025), (3.3, -6.0, 0.0), (3.4, -6.0, 0.025), (3.3, -6.0, 0.025), (3.3, -5.9, 0.025), (3.4, -5.9, 0.025), (3.4, -2.5, 0.025), (3.3, -5.9, 0.025), (3.4, -2.5, 0.025), (3.3, -2.5, 0.025), (3.3, -5.9, 0.0), (3.3, -2.5, 0.0), (3.4, -2.5, 0.0), (3.3, -5.9, 0.0), (3.4, -2.5, 0.0), (3.4, -5.9, 0.0), (3.3, -5.9, 0.0), (3.3, -5.9, 0.025), (3.3, -2.5, 0.025), (3.3, -5.9, 0.0), (3.3, -2.5, 0.025), (3.3, -2.5, 0.0), (3.4, -5.9, 0.0), (3.4, -2.5, 0.0), (3.4, -2.5, 0.025), (3.4, -5.9, 0.0), (3.4, -2.5, 0.025), (3.4, -5.9, 0.025), (3.3, -2.5, 0.025), (3.4, -2.5, 0.025), (3.4, -2.4, 0.025), (3.3, -2.5, 0.025), (3.4, -2.4, 0.025), (3.3, -2.4, 0.025), (3.3, -2.5, 0.0), (3.3, -2.4, 0.0), (3.4, -2.4, 0.0), (3.3, -2.5, 0.0), (3.4, -2.4, 0.0), (3.4, -2.5, 0.0), (3.3, -2.5, 0.0), (3.3, -2.5, 0.025), (3.3, -2.4, 0.025), (3.3, -2.5, 0.0), (3.3, -2.4, 0.025), (3.3, -2.4, 0.0), (3.4, -2.5, 0.0), (3.4, -2.4, 0.0), (3.4, -2.4, 0.025), (3.4, -2.5, 0.0), (3.4, -2.4, 0.025), (3.4, -2.5, 0.025), (3.3, -2.4, 0.025), (3.4, -2.4, 0.025), (3.4, -0.05, 0.025), (3.3, -2.4, 0.025), (3.4, -0.05, 0.025), (3.3, -0.05, 0.025), (3.3, -2.4, 0.0), (3.3, -0.05, 0.0), (3.4, -0.05, 0.0), (3.3, -2.4, 0.0), (3.4, -0.05, 0.0), (3.4, -2.4, 0.0), (3.3, -2.4, 0.0), (3.3, -2.4, 0.025), (3.3, -0.05, 0.025), (3.3, -2.4, 0.0), (3.3, -0.05, 0.025), (3.3, -0.05, 0.0), (3.4, -2.4, 0.0), (3.4, -0.05, 0.0), (3.4, -0.05, 0.025), (3.4, -2.4, 0.0), (3.4, -0.05, 0.025), (3.4, -2.4, 0.025), (3.3, -0.05, 0.025), (3.4, -0.05, 0.025), (3.4, 0.05, 0.025), (3.3, -0.05, 0.025), (3.4, 0.05, 0.025), (3.3, 0.05, 0.025), (3.3, -0.05, 0.0), (3.3, 0.05, 0.0), (3.4, 0.05, 0.0), (3.3, -0.05, 0.0), (3.4, 0.05, 0.0), (3.4, -0.05, 0.0), (3.4, -0.05, 0.0), (3.4, 0.05, 0.0), (3.4, 0.05, 0.025), (3.4, -0.05, 0.0), (3.4, 0.05, 0.025), (3.4, -0.05, 0.025), (3.3, 0.05, 0.025), (3.4, 0.05, 0.025), (3.4, 2.4, 0.025), (3.3, 0.05, 0.025), (3.4, 2.4, 0.025), (3.3, 2.4, 0.025), (3.3, 0.05, 0.0), (3.3, 2.4, 0.0), (3.4, 2.4, 0.0), (3.3, 0.05, 0.0), (3.4, 2.4, 0.0), (3.4, 0.05, 0.0), (3.3, 0.05, 0.0), (3.3, 0.05, 0.025), (3.3, 2.4, 0.025), (3.3, 0.05, 0.0), (3.3, 2.4, 0.025), (3.3, 2.4, 0.0), (3.4, 0.05, 0.0), (3.4, 2.4, 0.0), (3.4, 2.4, 0.025), (3.4, 0.05, 0.0), (3.4, 2.4, 0.025), (3.4, 0.05, 0.025), (3.3, 2.4, 0.025), (3.4, 2.4, 0.025), (3.4, 2.5, 0.025), (3.3, 2.4, 0.025), (3.4, 2.5, 0.025), (3.3, 2.5, 0.025), (3.3, 2.4, 0.0), (3.3, 2.5, 0.0), (3.4, 2.5, 0.0), (3.3, 2.4, 0.0), (3.4, 2.5, 0.0), (3.4, 2.4, 0.0), (3.3, 2.4, 0.0), (3.3, 2.4, 0.025), (3.3, 2.5, 0.025), (3.3, 2.4, 0.0), (3.3, 2.5, 0.025), (3.3, 2.5, 0.0), (3.4, 2.4, 0.0), (3.4, 2.5, 0.0), (3.4, 2.5, 0.025), (3.4, 2.4, 0.0), (3.4, 2.5, 0.025), (3.4, 2.4, 0.025), (3.3, 2.5, 0.025), (3.4, 2.5, 0.025), (3.4, 5.9, 0.025), (3.3, 2.5, 0.025), (3.4, 5.9, 0.025), (3.3, 5.9, 0.025), (3.3, 2.5, 0.0), (3.3, 5.9, 0.0), (3.4, 5.9, 0.0), (3.3, 2.5, 0.0), (3.4, 5.9, 0.0), (3.4, 2.5, 0.0), (3.3, 2.5, 0.0), (3.3, 2.5, 0.025), (3.3, 5.9, 0.025), (3.3, 2.5, 0.0), (3.3, 5.9, 0.025), (3.3, 5.9, 0.0), (3.4, 2.5, 0.0), (3.4, 5.9, 0.0), (3.4, 5.9, 0.025), (3.4, 2.5, 0.0), (3.4, 5.9, 0.025), (3.4, 2.5, 0.025), (3.3, 5.9, 0.025), (3.4, 5.9, 0.025), (3.4, 6.0, 0.025), (3.3, 5.9, 0.025), (3.4, 6.0, 0.025), (3.3, 6.0, 0.025), (3.3, 5.9, 0.0), (3.3, 6.0, 0.0), (3.4, 6.0, 0.0), (3.3, 5.9, 0.0), (3.4, 6.0, 0.0), (3.4, 5.9, 0.0), (3.4, 5.9, 0.0), (3.4, 6.0, 0.0), (3.4, 6.0, 0.025), (3.4, 5.9, 0.0), (3.4, 6.0, 0.025), (3.4, 5.9, 0.025), (3.3, 6.0, 0.0), (3.3, 6.0, 0.025), (3.4, 6.0, 0.025), (3.3, 6.0, 0.0), (3.4, 6.0, 0.025), (3.4, 6.0, 0.0)], [], [(0, 1, 2), (3, 4, 5), (6, 7, 8), (9, 10, 11), (12, 13, 14), (15, 16, 17), (18, 19, 20), (21, 22, 23), (24, 25, 26), (27, 28, 29), (30, 31, 32), (33, 34, 35), (36, 37, 38), (39, 40, 41), (42, 43, 44), (45, 46, 47), (48, 49, 50), (51, 52, 53), (54, 55, 56), (57, 58, 59), (60, 61, 62), (63, 64, 65), (66, 67, 68), (69, 70, 71), (72, 73, 74), (75, 76, 77), (78, 79, 80), (81, 82, 83), (84, 85, 86), (87, 88, 89), (90, 91, 92), (93, 94, 95), (96, 97, 98), (99, 100, 101), (102, 103, 104), (105, 106, 107), (108, 109, 110), (111, 112, 113), (114, 115, 116), (117, 118, 119), (120, 121, 122), (123, 124, 125), (126, 127, 128), (129, 130, 131), (132, 133, 134), (135, 136, 137), (138, 139, 140), (141, 142, 143), (144, 145, 146), (147, 148, 149), (150, 151, 152), (153, 154, 155), (156, 157, 158), (159, 160, 161), (162, 163, 164), (165, 166, 167), (168, 169, 170), (171, 172, 173), (174, 175, 176), (177, 178, 179), (180, 181, 182), (183, 184, 185), (186, 187, 188), (189, 190, 191), (192, 193, 194), (195, 196, 197), (198, 199, 200), (201, 202, 203), (204, 205, 206), (207, 208, 209), (210, 211, 212), (213, 214, 215), (216, 217, 218), (219, 220, 221), (222, 223, 224), (225, 226, 227), (228, 229, 230), (231, 232, 233), (234, 235, 236), (237, 238, 239), (240, 241, 242), (243, 244, 245), (246, 247, 248), (249, 250, 251), (252, 253, 254), (255, 256, 257), (258, 259, 260), (261, 262, 263), (264, 265, 266), (267, 268, 269), (270, 271, 272), (273, 274, 275), (276, 277, 278), (279, 280, 281), (282, 283, 284), (285, 286, 287), (288, 289, 290), (291, 292, 293), (294, 295, 296), (297, 298, 299), (300, 301, 302), (303, 304, 305), (306, 307, 308), (309, 310, 311), (312, 313, 314), (315, 316, 317), (318, 319, 320), (321, 322, 323), (324, 325, 326), (327, 328, 329), (330, 331, 332), (333, 334, 335), (336, 337, 338), (339, 340, 341), (342, 343, 344), (345, 346, 347), (348, 349, 350), (351, 352, 353), (354, 355, 356), (357, 358, 359), (360, 361, 362), (363, 364, 365), (366, 367, 368), (369, 370, 371), (372, 373, 374), (375, 376, 377), (378, 379, 380), (381, 382, 383), (384, 385, 386), (387, 388, 389), (390, 391, 392), (393, 394, 395), (396, 397, 398), (399, 400, 401), (402, 403, 404), (405, 406, 407), (408, 409, 410), (411, 412, 413), (414, 415, 416), (417, 418, 419), (420, 421, 422), (423, 424, 425), (426, 427, 428), (429, 430, 431), (432, 433, 434), (435, 436, 437), (438, 439, 440), (441, 442, 443), (444, 445, 446), (447, 448, 449), (450, 451, 452), (453, 454, 455), (456, 457, 458), (459, 460, 461), (462, 463, 464), (465, 466, 467), (468, 469, 470), (471, 472, 473), (474, 475, 476), (477, 478, 479), (480, 481, 482), (483, 484, 485), (486, 487, 488), (489, 490, 491), (492, 493, 494), (495, 496, 497), (498, 499, 500), (501, 502, 503), (504, 505, 506), (507, 508, 509), (510, 511, 512), (513, 514, 515), (516, 517, 518), (519, 520, 521), (522, 523, 524), (525, 526, 527), (528, 529, 530), (531, 532, 533), (534, 535, 536), (537, 538, 539), (540, 541, 542), (543, 544, 545), (546, 547, 548), (549, 550, 551), (552, 553, 554), (555, 556, 557), (558, 559, 560), (561, 562, 563), (564, 565, 566), (567, 568, 569), (570, 571, 572), (573, 574, 575), (576, 577, 578), (579, 580, 581), (582, 583, 584), (585, 586, 587), (588, 589, 590), (591, 592, 593), (594, 595, 596), (597, 598, 599), (600, 601, 602), (603, 604, 605), (606, 607, 608), (609, 610, 611), (612, 613, 614), (615, 616, 617), (618, 619, 620), (621, 622, 623), (624, 625, 626), (627, 628, 629), (630, 631, 632), (633, 634, 635), (636, 637, 638), (639, 640, 641), (642, 643, 644), (645, 646, 647), (648, 649, 650), (651, 652, 653), (654, 655, 656), (657, 658, 659), (660, 661, 662), (663, 664, 665), (666, 667, 668), (669, 670, 671), (672, 673, 674), (675, 676, 677), (678, 679, 680), (681, 682, 683), (684, 685, 686), (687, 688, 689), (690, 691, 692), (693, 694, 695), (696, 697, 698), (699, 700, 701), (702, 703, 704), (705, 706, 707), (708, 709, 710), (711, 712, 713), (714, 715, 716), (717, 718, 719), (720, 721, 722), (723, 724, 725), (726, 727, 728), (729, 730, 731), (732, 733, 734), (735, 736, 737), (738, 739, 740), (741, 742, 743), (744, 745, 746), (747, 748, 749), (750, 751, 752), (753, 754, 755), (756, 757, 758), (759, 760, 761), (762, 763, 764), (765, 766, 767), (768, 769, 770), (771, 772, 773), (774, 775, 776), (777, 778, 779), (780, 781, 782), (783, 784, 785), (786, 787, 788), (789, 790, 791), (792, 793, 794), (795, 796, 797), (798, 799, 800), (801, 802, 803), (804, 805, 806), (807, 808, 809), (810, 811, 812), (813, 814, 815), (816, 817, 818), (819, 820, 821), (822, 823, 824), (825, 826, 827), (828, 829, 830), (831, 832, 833), (834, 835, 836), (837, 838, 839), (840, 841, 842), (843, 844, 845), (846, 847, 848), (849, 850, 851), (852, 853, 854), (855, 856, 857), (858, 859, 860), (861, 862, 863), (864, 865, 866), (867, 868, 869), (870, 871, 872), (873, 874, 875), (876, 877, 878), (879, 880, 881), (882, 883, 884), (885, 886, 887), (888, 889, 890), (891, 892, 893), (894, 895, 896), (897, 898, 899), (900, 901, 902), (903, 904, 905), (906, 907, 908), (909, 910, 911), (912, 913, 914), (915, 916, 917), (918, 919, 920), (921, 922, 923), (924, 925, 926), (927, 928, 929), (930, 931, 932), (933, 934, 935), (936, 937, 938), (939, 940, 941), (942, 943, 944), (945, 946, 947), (948, 949, 950), (951, 952, 953), (954, 955, 956), (957, 958, 959), (960, 961, 962), (963, 964, 965), (966, 967, 968), (969, 970, 971), (972, 973, 974), (975, 976, 977), (978, 979, 980), (981, 982, 983), (984, 985, 986), (987, 988, 989), (990, 991, 992), (993, 994, 995), (996, 997, 998), (999, 1000, 1001), (1002, 1003, 1004), (1005, 1006, 1007), (1008, 1009, 1010), (1011, 1012, 1013), (1014, 1015, 1016), (1017, 1018, 1019), (1020, 1021, 1022), (1023, 1024, 1025), (1026, 1027, 1028), (1029, 1030, 1031), (1032, 1033, 1034), (1035, 1036, 1037), (1038, 1039, 1040), (1041, 1042, 1043), (1044, 1045, 1046), (1047, 1048, 1049), (1050, 1051, 1052), (1053, 1054, 1055), (1056, 1057, 1058), (1059, 1060, 1061), (1062, 1063, 1064), (1065, 1066, 1067), (1068, 1069, 1070), (1071, 1072, 1073), (1074, 1075, 1076), (1077, 1078, 1079), (1080, 1081, 1082), (1083, 1084, 1085), (1086, 1087, 1088), (1089, 1090, 1091), (1092, 1093, 1094), (1095, 1096, 1097), (1098, 1099, 1100), (1101, 1102, 1103), (1104, 1105, 1106), (1107, 1108, 1109), (1110, 1111, 1112), (1113, 1114, 1115), (1116, 1117, 1118), (1119, 1120, 1121), (1122, 1123, 1124), (1125, 1126, 1127), (1128, 1129, 1130), (1131, 1132, 1133), (1134, 1135, 1136), (1137, 1138, 1139), (1140, 1141, 1142), (1143, 1144, 1145), (1146, 1147, 1148), (1149, 1150, 1151), (1152, 1153, 1154), (1155, 1156, 1157), (1158, 1159, 1160), (1161, 1162, 1163), (1164, 1165, 1166), (1167, 1168, 1169), (1170, 1171, 1172), (1173, 1174, 1175), (1176, 1177, 1178), (1179, 1180, 1181), (1182, 1183, 1184), (1185, 1186, 1187), (1188, 1189, 1190), (1191, 1192, 1193), (1194, 1195, 1196), (1197, 1198, 1199), (1200, 1201, 1202), (1203, 1204, 1205), (1206, 1207, 1208), (1209, 1210, 1211), (1212, 1213, 1214), (1215, 1216, 1217), (1218, 1219, 1220), (1221, 1222, 1223), (1224, 1225, 1226), (1227, 1228, 1229), (1230, 1231, 1232), (1233, 1234, 1235), (1236, 1237, 1238), (1239, 1240, 1241), (1242, 1243, 1244), (1245, 1246, 1247), (1248, 1249, 1250), (1251, 1252, 1253), (1254, 1255, 1256), (1257, 1258, 1259), (1260, 1261, 1262), (1263, 1264, 1265), (1266, 1267, 1268), (1269, 1270, 1271), (1272, 1273, 1274), (1275, 1276, 1277), (1278, 1279, 1280), (1281, 1282, 1283), (1284, 1285, 1286), (1287, 1288, 1289), (1290, 1291, 1292), (1293, 1294, 1295), (1296, 1297, 1298), (1299, 1300, 1301), (1302, 1303, 1304), (1305, 1306, 1307)])
me_continuouscourtlinenetwork.materials.append(mat_courtmarking_ivory)
me_continuouscourtlinenetwork.update()
me_continuouscourtlinenetwork.normals_split_custom_set([tuple(v) for v in zip(*[iter([0.0, 0.0, 1.0, 0.0, 0.0, 1.0, 0.0, 0.0, 1.0, 0.0, 0.0, 1.0, 0.0, 0.0, 1.0, 0.0, 0.0, 1.0, 0.0, 0.0, -1.0, 0.0, 0.0, -1.0, 0.0, 0.0, -1.0, 0.0, 0.0, -1.0, 0.0, 0.0, -1.0, 0.0, 0.0, -1.0, -1.0, 0.0, 0.0, -1.0, 0.0, 0.0, -1.0, 0.0, 0.0, -1.0, 0.0, 0.0, -1.0, 0.0, 0.0, -1.0, 0.0, 0.0, 0.0, -1.0, 0.0, 0.0, -1.0, 0.0, 0.0, -1.0, 0.0, 0.0, -1.0, 0.0, 0.0, -1.0, 0.0, 0.0, -1.0, 0.0, 0.0, 0.0, 1.0, 0.0, 0.0, 1.0, 0.0, 0.0, 1.0, 0.0, 0.0, 1.0, 0.0, 0.0, 1.0, 0.0, 0.0, 1.0, 0.0, 0.0, -1.0, 0.0, 0.0, -1.0, 0.0, 0.0, -1.0, 0.0, 0.0, -1.0, 0.0, 0.0, -1.0, 0.0, 0.0, -1.0, -1.0, 0.0, 0.0, -1.0, 0.0, 0.0, -1.0, 0.0, 0.0, -1.0, 0.0, 0.0, -1.0, 0.0, 0.0, -1.0, 0.0, 0.0, 1.0, 0.0, 0.0, 1.0, 0.0, 0.0, 1.0, 0.0, 0.0, 1.0, 0.0, 0.0, 1.0, 0.0, 0.0, 1.0, 0.0, 0.0, 0.0, 0.0, 1.0, 0.0, 0.0, 1.0, 0.0, 0.0, 1.0, 0.0, 0.0, 1.0, 0.0, 0.0, 1.0, 0.0, 0.0, 1.0, 0.0, 0.0, -1.0, 0.0, 0.0, -1.0, 0.0, 0.0, -1.0, 0.0, 0.0, -1.0, 0.0, 0.0, -1.0, 0.0, 0.0, -1.0, -1.0, 0.0, 0.0, -1.0, 0.0, 0.0, -1.0, 0.0, 0.0, -1.0, 0.0, 0.0, -1.0, 0.0, 0.0, -1.0, 0.0, 0.0, 1.0, 0.0, 0.0, 1.0, 0.0, 0.0, 1.0, 0.0, 0.0, 1.0, 0.0, 0.0, 1.0, 0.0, 0.0, 1.0, 0.0, 0.0, 0.0, 0.0, 1.0, 0.0, 0.0, 1.0, 0.0, 0.0, 1.0, 0.0, 0.0, 1.0, 0.0, 0.0, 1.0, 0.0, 0.0, 1.0, 0.0, 0.0, -1.0, 0.0, 0.0, -1.0, 0.0, 0.0, -1.0, 0.0, 0.0, -1.0, 0.0, 0.0, -1.0, 0.0, 0.0, -1.0, -1.0, 0.0, 0.0, -1.0, 0.0, 0.0, -1.0, 0.0, 0.0, -1.0, 0.0, 0.0, -1.0, 0.0, 0.0, -1.0, 0.0, 0.0, 1.0, 0.0, 0.0, 1.0, 0.0, 0.0, 1.0, 0.0, 0.0, 1.0, 0.0, 0.0, 1.0, 0.0, 0.0, 1.0, 0.0, 0.0, 0.0, 0.0, 1.0, 0.0, 0.0, 1.0, 0.0, 0.0, 1.0, 0.0, 0.0, 1.0, 0.0, 0.0, 1.0, 0.0, 0.0, 1.0, 0.0, 0.0, -1.0, 0.0, 0.0, -1.0, 0.0, 0.0, -1.0, 0.0, 0.0, -1.0, 0.0, 0.0, -1.0, 0.0, 0.0, -1.0, -1.0, 0.0, 0.0, -1.0, 0.0, 0.0, -1.0, 0.0, 0.0, -1.0, 0.0, 0.0, -1.0, 0.0, 0.0, -1.0, 0.0, 0.0, 0.0, 0.0, 1.0, 0.0, 0.0, 1.0, 0.0, 0.0, 1.0, 0.0, 0.0, 1.0, 0.0, 0.0, 1.0, 0.0, 0.0, 1.0, 0.0, 0.0, -1.0, 0.0, 0.0, -1.0, 0.0, 0.0, -1.0, 0.0, 0.0, -1.0, 0.0, 0.0, -1.0, 0.0, 0.0, -1.0, -1.0, 0.0, 0.0, -1.0, 0.0, 0.0, -1.0, 0.0, 0.0, -1.0, 0.0, 0.0, -1.0, 0.0, 0.0, -1.0, 0.0, 0.0, 1.0, 0.0, 0.0, 1.0, 0.0, 0.0, 1.0, 0.0, 0.0, 1.0, 0.0, 0.0, 1.0, 0.0, 0.0, 1.0, 0.0, 0.0, 0.0, 0.0, 1.0, 0.0, 0.0, 1.0, 0.0, 0.0, 1.0, 0.0, 0.0, 1.0, 0.0, 0.0, 1.0, 0.0, 0.0, 1.0, 0.0, 0.0, -1.0, 0.0, 0.0, -1.0, 0.0, 0.0, -1.0, 0.0, 0.0, -1.0, 0.0, 0.0, -1.0, 0.0, 0.0, -1.0, -1.0, 0.0, 0.0, -1.0, 0.0, 0.0, -1.0, 0.0, 0.0, -1.0, 0.0, 0.0, -1.0, 0.0, 0.0, -1.0, 0.0, 0.0, 1.0, 0.0, 0.0, 1.0, 0.0, 0.0, 1.0, 0.0, 0.0, 1.0, 0.0, 0.0, 1.0, 0.0, 0.0, 1.0, 0.0, 0.0, 0.0, 0.0, 1.0, 0.0, 0.0, 1.0, 0.0, 0.0, 1.0, 0.0, 0.0, 1.0, 0.0, 0.0, 1.0, 0.0, 0.0, 1.0, 0.0, 0.0, -1.0, 0.0, 0.0, -1.0, 0.0, 0.0, -1.0, 0.0, 0.0, -1.0, 0.0, 0.0, -1.0, 0.0, 0.0, -1.0, -1.0, 0.0, 0.0, -1.0, 0.0, 0.0, -1.0, 0.0, 0.0, -1.0, 0.0, 0.0, -1.0, 0.0, 0.0, -1.0, 0.0, 0.0, 1.0, 0.0, 0.0, 1.0, 0.0, 0.0, 1.0, 0.0, 0.0, 1.0, 0.0, 0.0, 1.0, 0.0, 0.0, 1.0, 0.0, 0.0, 0.0, 0.0, 1.0, 0.0, 0.0, 1.0, 0.0, 0.0, 1.0, 0.0, 0.0, 1.0, 0.0, 0.0, 1.0, 0.0, 0.0, 1.0, 0.0, 0.0, -1.0, 0.0, 0.0, -1.0, 0.0, 0.0, -1.0, 0.0, 0.0, -1.0, 0.0, 0.0, -1.0, 0.0, 0.0, -1.0, -1.0, 0.0, 0.0, -1.0, 0.0, 0.0, -1.0, 0.0, 0.0, -1.0, 0.0, 0.0, -1.0, 0.0, 0.0, -1.0, 0.0, 0.0, 0.0, 1.0, 0.0, 0.0, 1.0, 0.0, 0.0, 1.0, 0.0, 0.0, 1.0, 0.0, 0.0, 1.0, 0.0, 0.0, 1.0, 0.0, 0.0, 0.0, 1.0, 0.0, 0.0, 1.0, 0.0, 0.0, 1.0, 0.0, 0.0, 1.0, 0.0, 0.0, 1.0, 0.0, 0.0, 1.0, 0.0, 0.0, -1.0, 0.0, 0.0, -1.0, 0.0, 0.0, -1.0, 0.0, 0.0, -1.0, 0.0, 0.0, -1.0, 0.0, 0.0, -1.0, 0.0, -1.0, 0.0, 0.0, -1.0, 0.0, 0.0, -1.0, 0.0, 0.0, -1.0, 0.0, 0.0, -1.0, 0.0, 0.0, -1.0, 0.0, 0.0, 1.0, 0.0, 0.0, 1.0, 0.0, 0.0, 1.0, 0.0, 0.0, 1.0, 0.0, 0.0, 1.0, 0.0, 0.0, 1.0, 0.0, 0.0, 0.0, 1.0, 0.0, 0.0, 1.0, 0.0, 0.0, 1.0, 0.0, 0.0, 1.0, 0.0, 0.0, 1.0, 0.0, 0.0, 1.0, 0.0, 0.0, -1.0, 0.0, 0.0, -1.0, 0.0, 0.0, -1.0, 0.0, 0.0, -1.0, 0.0, 0.0, -1.0, 0.0, 0.0, -1.0, 0.0, -1.0, 0.0, 0.0, -1.0, 0.0, 0.0, -1.0, 0.0, 0.0, -1.0, 0.0, 0.0, -1.0, 0.0, 0.0, -1.0, 0.0, 0.0, 1.0, 0.0, 0.0, 1.0, 0.0, 0.0, 1.0, 0.0, 0.0, 1.0, 0.0, 0.0, 1.0, 0.0, 0.0, 1.0, 0.0, 0.0, 0.0, 1.0, 0.0, 0.0, 1.0, 0.0, 0.0, 1.0, 0.0, 0.0, 1.0, 0.0, 0.0, 1.0, 0.0, 0.0, 1.0, 0.0, 0.0, -1.0, 0.0, 0.0, -1.0, 0.0, 0.0, -1.0, 0.0, 0.0, -1.0, 0.0, 0.0, -1.0, 0.0, 0.0, -1.0, 0.0, -1.0, 0.0, 0.0, -1.0, 0.0, 0.0, -1.0, 0.0, 0.0, -1.0, 0.0, 0.0, -1.0, 0.0, 0.0, -1.0, 0.0, 0.0, 1.0, 0.0, 0.0, 1.0, 0.0, 0.0, 1.0, 0.0, 0.0, 1.0, 0.0, 0.0, 1.0, 0.0, 0.0, 1.0, 0.0, 0.0, 0.0, 1.0, 0.0, 0.0, 1.0, 0.0, 0.0, 1.0, 0.0, 0.0, 1.0, 0.0, 0.0, 1.0, 0.0, 0.0, 1.0, 0.0, 0.0, -1.0, 0.0, 0.0, -1.0, 0.0, 0.0, -1.0, 0.0, 0.0, -1.0, 0.0, 0.0, -1.0, 0.0, 0.0, -1.0, 0.0, -1.0, 0.0, 0.0, -1.0, 0.0, 0.0, -1.0, 0.0, 0.0, -1.0, 0.0, 0.0, -1.0, 0.0, 0.0, -1.0, 0.0, 0.0, 0.0, 1.0, 0.0, 0.0, 1.0, 0.0, 0.0, 1.0, 0.0, 0.0, 1.0, 0.0, 0.0, 1.0, 0.0, 0.0, 1.0, 0.0, 0.0, -1.0, 0.0, 0.0, -1.0, 0.0, 0.0, -1.0, 0.0, 0.0, -1.0, 0.0, 0.0, -1.0, 0.0, 0.0, -1.0, -1.0, 0.0, 0.0, -1.0, 0.0, 0.0, -1.0, 0.0, 0.0, -1.0, 0.0, 0.0, -1.0, 0.0, 0.0, -1.0, 0.0, 0.0, 1.0, 0.0, 0.0, 1.0, 0.0, 0.0, 1.0, 0.0, 0.0, 1.0, 0.0, 0.0, 1.0, 0.0, 0.0, 1.0, 0.0, 0.0, 0.0, 0.0, 1.0, 0.0, 0.0, 1.0, 0.0, 0.0, 1.0, 0.0, 0.0, 1.0, 0.0, 0.0, 1.0, 0.0, 0.0, 1.0, 0.0, 0.0, -1.0, 0.0, 0.0, -1.0, 0.0, 0.0, -1.0, 0.0, 0.0, -1.0, 0.0, 0.0, -1.0, 0.0, 0.0, -1.0, -1.0, 0.0, 0.0, -1.0, 0.0, 0.0, -1.0, 0.0, 0.0, -1.0, 0.0, 0.0, -1.0, 0.0, 0.0, -1.0, 0.0, 0.0, 0.0, 0.0, 1.0, 0.0, 0.0, 1.0, 0.0, 0.0, 1.0, 0.0, 0.0, 1.0, 0.0, 0.0, 1.0, 0.0, 0.0, 1.0, 0.0, 0.0, -1.0, 0.0, 0.0, -1.0, 0.0, 0.0, -1.0, 0.0, 0.0, -1.0, 0.0, 0.0, -1.0, 0.0, 0.0, -1.0, -1.0, 0.0, 0.0, -1.0, 0.0, 0.0, -1.0, 0.0, 0.0, -1.0, 0.0, 0.0, -1.0, 0.0, 0.0, -1.0, 0.0, 0.0, 1.0, 0.0, 0.0, 1.0, 0.0, 0.0, 1.0, 0.0, 0.0, 1.0, 0.0, 0.0, 1.0, 0.0, 0.0, 1.0, 0.0, 0.0, 0.0, 0.0, 1.0, 0.0, 0.0, 1.0, 0.0, 0.0, 1.0, 0.0, 0.0, 1.0, 0.0, 0.0, 1.0, 0.0, 0.0, 1.0, 0.0, 0.0, -1.0, 0.0, 0.0, -1.0, 0.0, 0.0, -1.0, 0.0, 0.0, -1.0, 0.0, 0.0, -1.0, 0.0, 0.0, -1.0, 0.0, 0.0, 1.0, 0.0, 0.0, 1.0, 0.0, 0.0, 1.0, 0.0, 0.0, 1.0, 0.0, 0.0, 1.0, 0.0, 0.0, 1.0, 0.0, 0.0, -1.0, 0.0, 0.0, -1.0, 0.0, 0.0, -1.0, 0.0, 0.0, -1.0, 0.0, 0.0, -1.0, 0.0, 0.0, -1.0, -1.0, 0.0, 0.0, -1.0, 0.0, 0.0, -1.0, 0.0, 0.0, -1.0, 0.0, 0.0, -1.0, 0.0, 0.0, -1.0, 0.0, 0.0, 1.0, 0.0, 0.0, 1.0, 0.0, 0.0, 1.0, 0.0, 0.0, 1.0, 0.0, 0.0, 1.0, 0.0, 0.0, 1.0, 0.0, 0.0, 0.0, 0.0, 1.0, 0.0, 0.0, 1.0, 0.0, 0.0, 1.0, 0.0, 0.0, 1.0, 0.0, 0.0, 1.0, 0.0, 0.0, 1.0, 0.0, 0.0, -1.0, 0.0, 0.0, -1.0, 0.0, 0.0, -1.0, 0.0, 0.0, -1.0, 0.0, 0.0, -1.0, 0.0, 0.0, -1.0, -1.0, 0.0, 0.0, -1.0, 0.0, 0.0, -1.0, 0.0, 0.0, -1.0, 0.0, 0.0, -1.0, 0.0, 0.0, -1.0, 0.0, 0.0, 0.0, 0.0, 1.0, 0.0, 0.0, 1.0, 0.0, 0.0, 1.0, 0.0, 0.0, 1.0, 0.0, 0.0, 1.0, 0.0, 0.0, 1.0, 0.0, 0.0, -1.0, 0.0, 0.0, -1.0, 0.0, 0.0, -1.0, 0.0, 0.0, -1.0, 0.0, 0.0, -1.0, 0.0, 0.0, -1.0, -1.0, 0.0, 0.0, -1.0, 0.0, 0.0, -1.0, 0.0, 0.0, -1.0, 0.0, 0.0, -1.0, 0.0, 0.0, -1.0, 0.0, 0.0, 1.0, 0.0, 0.0, 1.0, 0.0, 0.0, 1.0, 0.0, 0.0, 1.0, 0.0, 0.0, 1.0, 0.0, 0.0, 1.0, 0.0, 0.0, 0.0, 0.0, 1.0, 0.0, 0.0, 1.0, 0.0, 0.0, 1.0, 0.0, 0.0, 1.0, 0.0, 0.0, 1.0, 0.0, 0.0, 1.0, 0.0, 0.0, -1.0, 0.0, 0.0, -1.0, 0.0, 0.0, -1.0, 0.0, 0.0, -1.0, 0.0, 0.0, -1.0, 0.0, 0.0, -1.0, 0.0, 1.0, 0.0, 0.0, 1.0, 0.0, 0.0, 1.0, 0.0, 0.0, 1.0, 0.0, 0.0, 1.0, 0.0, 0.0, 1.0, 0.0, 0.0, 0.0, 1.0, 0.0, 0.0, 1.0, 0.0, 0.0, 1.0, 0.0, 0.0, 1.0, 0.0, 0.0, 1.0, 0.0, 0.0, 1.0, 0.0, 0.0, -1.0, 0.0, 0.0, -1.0, 0.0, 0.0, -1.0, 0.0, 0.0, -1.0, 0.0, 0.0, -1.0, 0.0, 0.0, -1.0, 0.0, -1.0, 0.0, 0.0, -1.0, 0.0, 0.0, -1.0, 0.0, 0.0, -1.0, 0.0, 0.0, -1.0, 0.0, 0.0, -1.0, 0.0, 0.0, 1.0, 0.0, 0.0, 1.0, 0.0, 0.0, 1.0, 0.0, 0.0, 1.0, 0.0, 0.0, 1.0, 0.0, 0.0, 1.0, 0.0, 0.0, 0.0, 1.0, 0.0, 0.0, 1.0, 0.0, 0.0, 1.0, 0.0, 0.0, 1.0, 0.0, 0.0, 1.0, 0.0, 0.0, 1.0, 0.0, 0.0, -1.0, 0.0, 0.0, -1.0, 0.0, 0.0, -1.0, 0.0, 0.0, -1.0, 0.0, 0.0, -1.0, 0.0, 0.0, -1.0, 0.0, -1.0, 0.0, 0.0, -1.0, 0.0, 0.0, -1.0, 0.0, 0.0, -1.0, 0.0, 0.0, -1.0, 0.0, 0.0, -1.0, 0.0, 0.0, 1.0, 0.0, 0.0, 1.0, 0.0, 0.0, 1.0, 0.0, 0.0, 1.0, 0.0, 0.0, 1.0, 0.0, 0.0, 1.0, 0.0, 0.0, 0.0, 1.0, 0.0, 0.0, 1.0, 0.0, 0.0, 1.0, 0.0, 0.0, 1.0, 0.0, 0.0, 1.0, 0.0, 0.0, 1.0, 0.0, 0.0, -1.0, 0.0, 0.0, -1.0, 0.0, 0.0, -1.0, 0.0, 0.0, -1.0, 0.0, 0.0, -1.0, 0.0, 0.0, -1.0, 0.0, -1.0, 0.0, 0.0, -1.0, 0.0, 0.0, -1.0, 0.0, 0.0, -1.0, 0.0, 0.0, -1.0, 0.0, 0.0, -1.0, 0.0, 0.0, 1.0, 0.0, 0.0, 1.0, 0.0, 0.0, 1.0, 0.0, 0.0, 1.0, 0.0, 0.0, 1.0, 0.0, 0.0, 1.0, 0.0, 0.0, 0.0, 1.0, 0.0, 0.0, 1.0, 0.0, 0.0, 1.0, 0.0, 0.0, 1.0, 0.0, 0.0, 1.0, 0.0, 0.0, 1.0, 0.0, 0.0, -1.0, 0.0, 0.0, -1.0, 0.0, 0.0, -1.0, 0.0, 0.0, -1.0, 0.0, 0.0, -1.0, 0.0, 0.0, -1.0, 0.0, -1.0, 0.0, 0.0, -1.0, 0.0, 0.0, -1.0, 0.0, 0.0, -1.0, 0.0, 0.0, -1.0, 0.0, 0.0, -1.0, 0.0, 0.0, 1.0, 0.0, 0.0, 1.0, 0.0, 0.0, 1.0, 0.0, 0.0, 1.0, 0.0, 0.0, 1.0, 0.0, 0.0, 1.0, 0.0, 0.0, 0.0, 1.0, 0.0, 0.0, 1.0, 0.0, 0.0, 1.0, 0.0, 0.0, 1.0, 0.0, 0.0, 1.0, 0.0, 0.0, 1.0, 0.0, 0.0, -1.0, 0.0, 0.0, -1.0, 0.0, 0.0, -1.0, 0.0, 0.0, -1.0, 0.0, 0.0, -1.0, 0.0, 0.0, -1.0, 0.0, -1.0, 0.0, 0.0, -1.0, 0.0, 0.0, -1.0, 0.0, 0.0, -1.0, 0.0, 0.0, -1.0, 0.0, 0.0, -1.0, 0.0, 0.0, 1.0, 0.0, 0.0, 1.0, 0.0, 0.0, 1.0, 0.0, 0.0, 1.0, 0.0, 0.0, 1.0, 0.0, 0.0, 1.0, 0.0, 0.0, 0.0, 1.0, 0.0, 0.0, 1.0, 0.0, 0.0, 1.0, 0.0, 0.0, 1.0, 0.0, 0.0, 1.0, 0.0, 0.0, 1.0, 0.0, 0.0, -1.0, 0.0, 0.0, -1.0, 0.0, 0.0, -1.0, 0.0, 0.0, -1.0, 0.0, 0.0, -1.0, 0.0, 0.0, -1.0, 0.0, -1.0, 0.0, 0.0, -1.0, 0.0, 0.0, -1.0, 0.0, 0.0, -1.0, 0.0, 0.0, -1.0, 0.0, 0.0, -1.0, 0.0, 0.0, 1.0, 0.0, 0.0, 1.0, 0.0, 0.0, 1.0, 0.0, 0.0, 1.0, 0.0, 0.0, 1.0, 0.0, 0.0, 1.0, 0.0, 0.0, 0.0, 1.0, 0.0, 0.0, 1.0, 0.0, 0.0, 1.0, 0.0, 0.0, 1.0, 0.0, 0.0, 1.0, 0.0, 0.0, 1.0, 0.0, 0.0, -1.0, 0.0, 0.0, -1.0, 0.0, 0.0, -1.0, 0.0, 0.0, -1.0, 0.0, 0.0, -1.0, 0.0, 0.0, -1.0, 0.0, -1.0, 0.0, 0.0, -1.0, 0.0, 0.0, -1.0, 0.0, 0.0, -1.0, 0.0, 0.0, -1.0, 0.0, 0.0, -1.0, 0.0, 0.0, 0.0, 1.0, 0.0, 0.0, 1.0, 0.0, 0.0, 1.0, 0.0, 0.0, 1.0, 0.0, 0.0, 1.0, 0.0, 0.0, 1.0, 0.0, 0.0, -1.0, 0.0, 0.0, -1.0, 0.0, 0.0, -1.0, 0.0, 0.0, -1.0, 0.0, 0.0, -1.0, 0.0, 0.0, -1.0, -1.0, 0.0, 0.0, -1.0, 0.0, 0.0, -1.0, 0.0, 0.0, -1.0, 0.0, 0.0, -1.0, 0.0, 0.0, -1.0, 0.0, 0.0, 1.0, 0.0, 0.0, 1.0, 0.0, 0.0, 1.0, 0.0, 0.0, 1.0, 0.0, 0.0, 1.0, 0.0, 0.0, 1.0, 0.0, 0.0, 0.0, 0.0, 1.0, 0.0, 0.0, 1.0, 0.0, 0.0, 1.0, 0.0, 0.0, 1.0, 0.0, 0.0, 1.0, 0.0, 0.0, 1.0, 0.0, 0.0, -1.0, 0.0, 0.0, -1.0, 0.0, 0.0, -1.0, 0.0, 0.0, -1.0, 0.0, 0.0, -1.0, 0.0, 0.0, -1.0, 0.0, 0.0, 1.0, 0.0, 0.0, 1.0, 0.0, 0.0, 1.0, 0.0, 0.0, 1.0, 0.0, 0.0, 1.0, 0.0, 0.0, 1.0, 0.0, 0.0, -1.0, 0.0, 0.0, -1.0, 0.0, 0.0, -1.0, 0.0, 0.0, -1.0, 0.0, 0.0, -1.0, 0.0, 0.0, -1.0, -1.0, 0.0, 0.0, -1.0, 0.0, 0.0, -1.0, 0.0, 0.0, -1.0, 0.0, 0.0, -1.0, 0.0, 0.0, -1.0, 0.0, 0.0, 1.0, 0.0, 0.0, 1.0, 0.0, 0.0, 1.0, 0.0, 0.0, 1.0, 0.0, 0.0, 1.0, 0.0, 0.0, 1.0, 0.0, 0.0, 0.0, 0.0, 1.0, 0.0, 0.0, 1.0, 0.0, 0.0, 1.0, 0.0, 0.0, 1.0, 0.0, 0.0, 1.0, 0.0, 0.0, 1.0, 0.0, 0.0, -1.0, 0.0, 0.0, -1.0, 0.0, 0.0, -1.0, 0.0, 0.0, -1.0, 0.0, 0.0, -1.0, 0.0, 0.0, -1.0, 0.0, 1.0, 0.0, 0.0, 1.0, 0.0, 0.0, 1.0, 0.0, 0.0, 1.0, 0.0, 0.0, 1.0, 0.0, 0.0, 1.0, 0.0, 0.0, 0.0, 1.0, 0.0, 0.0, 1.0, 0.0, 0.0, 1.0, 0.0, 0.0, 1.0, 0.0, 0.0, 1.0, 0.0, 0.0, 1.0, 0.0, 0.0, -1.0, 0.0, 0.0, -1.0, 0.0, 0.0, -1.0, 0.0, 0.0, -1.0, 0.0, 0.0, -1.0, 0.0, 0.0, -1.0, 0.0, -1.0, 0.0, 0.0, -1.0, 0.0, 0.0, -1.0, 0.0, 0.0, -1.0, 0.0, 0.0, -1.0, 0.0, 0.0, -1.0, 0.0, 0.0, 1.0, 0.0, 0.0, 1.0, 0.0, 0.0, 1.0, 0.0, 0.0, 1.0, 0.0, 0.0, 1.0, 0.0, 0.0, 1.0, 0.0, 0.0, 0.0, 1.0, 0.0, 0.0, 1.0, 0.0, 0.0, 1.0, 0.0, 0.0, 1.0, 0.0, 0.0, 1.0, 0.0, 0.0, 1.0, 0.0, 0.0, -1.0, 0.0, 0.0, -1.0, 0.0, 0.0, -1.0, 0.0, 0.0, -1.0, 0.0, 0.0, -1.0, 0.0, 0.0, -1.0, 0.0, -1.0, 0.0, 0.0, -1.0, 0.0, 0.0, -1.0, 0.0, 0.0, -1.0, 0.0, 0.0, -1.0, 0.0, 0.0, -1.0, 0.0, 0.0, 1.0, 0.0, 0.0, 1.0, 0.0, 0.0, 1.0, 0.0, 0.0, 1.0, 0.0, 0.0, 1.0, 0.0, 0.0, 1.0, 0.0, 0.0, 0.0, 1.0, 0.0, 0.0, 1.0, 0.0, 0.0, 1.0, 0.0, 0.0, 1.0, 0.0, 0.0, 1.0, 0.0, 0.0, 1.0, 0.0, 0.0, -1.0, 0.0, 0.0, -1.0, 0.0, 0.0, -1.0, 0.0, 0.0, -1.0, 0.0, 0.0, -1.0, 0.0, 0.0, -1.0, 0.0, -1.0, 0.0, 0.0, -1.0, 0.0, 0.0, -1.0, 0.0, 0.0, -1.0, 0.0, 0.0, -1.0, 0.0, 0.0, -1.0, 0.0, 0.0, 1.0, 0.0, 0.0, 1.0, 0.0, 0.0, 1.0, 0.0, 0.0, 1.0, 0.0, 0.0, 1.0, 0.0, 0.0, 1.0, 0.0, 0.0, 0.0, 1.0, 0.0, 0.0, 1.0, 0.0, 0.0, 1.0, 0.0, 0.0, 1.0, 0.0, 0.0, 1.0, 0.0, 0.0, 1.0, 0.0, 0.0, -1.0, 0.0, 0.0, -1.0, 0.0, 0.0, -1.0, 0.0, 0.0, -1.0, 0.0, 0.0, -1.0, 0.0, 0.0, -1.0, 0.0, -1.0, 0.0, 0.0, -1.0, 0.0, 0.0, -1.0, 0.0, 0.0, -1.0, 0.0, 0.0, -1.0, 0.0, 0.0, -1.0, 0.0, 0.0, 1.0, 0.0, 0.0, 1.0, 0.0, 0.0, 1.0, 0.0, 0.0, 1.0, 0.0, 0.0, 1.0, 0.0, 0.0, 1.0, 0.0, 0.0, 0.0, 1.0, 0.0, 0.0, 1.0, 0.0, 0.0, 1.0, 0.0, 0.0, 1.0, 0.0, 0.0, 1.0, 0.0, 0.0, 1.0, 0.0, 0.0, -1.0, 0.0, 0.0, -1.0, 0.0, 0.0, -1.0, 0.0, 0.0, -1.0, 0.0, 0.0, -1.0, 0.0, 0.0, -1.0, 0.0, -1.0, 0.0, 0.0, -1.0, 0.0, 0.0, -1.0, 0.0, 0.0, -1.0, 0.0, 0.0, -1.0, 0.0, 0.0, -1.0, 0.0, 0.0, 1.0, 0.0, 0.0, 1.0, 0.0, 0.0, 1.0, 0.0, 0.0, 1.0, 0.0, 0.0, 1.0, 0.0, 0.0, 1.0, 0.0, 0.0, 0.0, 1.0, 0.0, 0.0, 1.0, 0.0, 0.0, 1.0, 0.0, 0.0, 1.0, 0.0, 0.0, 1.0, 0.0, 0.0, 1.0, 0.0, 0.0, -1.0, 0.0, 0.0, -1.0, 0.0, 0.0, -1.0, 0.0, 0.0, -1.0, 0.0, 0.0, -1.0, 0.0, 0.0, -1.0, 0.0, -1.0, 0.0, 0.0, -1.0, 0.0, 0.0, -1.0, 0.0, 0.0, -1.0, 0.0, 0.0, -1.0, 0.0, 0.0, -1.0, 0.0, 0.0, 1.0, 0.0, 0.0, 1.0, 0.0, 0.0, 1.0, 0.0, 0.0, 1.0, 0.0, 0.0, 1.0, 0.0, 0.0, 1.0, 0.0, 0.0, 0.0, 1.0, 0.0, 0.0, 1.0, 0.0, 0.0, 1.0, 0.0, 0.0, 1.0, 0.0, 0.0, 1.0, 0.0, 0.0, 1.0, 0.0, 0.0, -1.0, 0.0, 0.0, -1.0, 0.0, 0.0, -1.0, 0.0, 0.0, -1.0, 0.0, 0.0, -1.0, 0.0, 0.0, -1.0, 0.0, -1.0, 0.0, 0.0, -1.0, 0.0, 0.0, -1.0, 0.0, 0.0, -1.0, 0.0, 0.0, -1.0, 0.0, 0.0, -1.0, 0.0, 0.0, 0.0, 1.0, 0.0, 0.0, 1.0, 0.0, 0.0, 1.0, 0.0, 0.0, 1.0, 0.0, 0.0, 1.0, 0.0, 0.0, 1.0, 0.0, 0.0, -1.0, 0.0, 0.0, -1.0, 0.0, 0.0, -1.0, 0.0, 0.0, -1.0, 0.0, 0.0, -1.0, 0.0, 0.0, -1.0, -1.0, 0.0, 0.0, -1.0, 0.0, 0.0, -1.0, 0.0, 0.0, -1.0, 0.0, 0.0, -1.0, 0.0, 0.0, -1.0, 0.0, 0.0, 1.0, 0.0, 0.0, 1.0, 0.0, 0.0, 1.0, 0.0, 0.0, 1.0, 0.0, 0.0, 1.0, 0.0, 0.0, 1.0, 0.0, 0.0, 0.0, 0.0, 1.0, 0.0, 0.0, 1.0, 0.0, 0.0, 1.0, 0.0, 0.0, 1.0, 0.0, 0.0, 1.0, 0.0, 0.0, 1.0, 0.0, 0.0, -1.0, 0.0, 0.0, -1.0, 0.0, 0.0, -1.0, 0.0, 0.0, -1.0, 0.0, 0.0, -1.0, 0.0, 0.0, -1.0, 1.0, 0.0, 0.0, 1.0, 0.0, 0.0, 1.0, 0.0, 0.0, 1.0, 0.0, 0.0, 1.0, 0.0, 0.0, 1.0, 0.0, 0.0, 0.0, 0.0, 1.0, 0.0, 0.0, 1.0, 0.0, 0.0, 1.0, 0.0, 0.0, 1.0, 0.0, 0.0, 1.0, 0.0, 0.0, 1.0, 0.0, 0.0, -1.0, 0.0, 0.0, -1.0, 0.0, 0.0, -1.0, 0.0, 0.0, -1.0, 0.0, 0.0, -1.0, 0.0, 0.0, -1.0, -1.0, 0.0, 0.0, -1.0, 0.0, 0.0, -1.0, 0.0, 0.0, -1.0, 0.0, 0.0, -1.0, 0.0, 0.0, -1.0, 0.0, 0.0, 1.0, 0.0, 0.0, 1.0, 0.0, 0.0, 1.0, 0.0, 0.0, 1.0, 0.0, 0.0, 1.0, 0.0, 0.0, 1.0, 0.0, 0.0, 0.0, 0.0, 1.0, 0.0, 0.0, 1.0, 0.0, 0.0, 1.0, 0.0, 0.0, 1.0, 0.0, 0.0, 1.0, 0.0, 0.0, 1.0, 0.0, 0.0, -1.0, 0.0, 0.0, -1.0, 0.0, 0.0, -1.0, 0.0, 0.0, -1.0, 0.0, 0.0, -1.0, 0.0, 0.0, -1.0, 0.0, 0.0, 1.0, 0.0, 0.0, 1.0, 0.0, 0.0, 1.0, 0.0, 0.0, 1.0, 0.0, 0.0, 1.0, 0.0, 0.0, 1.0, 0.0, 0.0, -1.0, 0.0, 0.0, -1.0, 0.0, 0.0, -1.0, 0.0, 0.0, -1.0, 0.0, 0.0, -1.0, 0.0, 0.0, -1.0, -1.0, 0.0, 0.0, -1.0, 0.0, 0.0, -1.0, 0.0, 0.0, -1.0, 0.0, 0.0, -1.0, 0.0, 0.0, -1.0, 0.0, 0.0, 1.0, 0.0, 0.0, 1.0, 0.0, 0.0, 1.0, 0.0, 0.0, 1.0, 0.0, 0.0, 1.0, 0.0, 0.0, 1.0, 0.0, 0.0, 0.0, 0.0, 1.0, 0.0, 0.0, 1.0, 0.0, 0.0, 1.0, 0.0, 0.0, 1.0, 0.0, 0.0, 1.0, 0.0, 0.0, 1.0, 0.0, 0.0, -1.0, 0.0, 0.0, -1.0, 0.0, 0.0, -1.0, 0.0, 0.0, -1.0, 0.0, 0.0, -1.0, 0.0, 0.0, -1.0, 1.0, 0.0, 0.0, 1.0, 0.0, 0.0, 1.0, 0.0, 0.0, 1.0, 0.0, 0.0, 1.0, 0.0, 0.0, 1.0, 0.0, 0.0, 0.0, 0.0, 1.0, 0.0, 0.0, 1.0, 0.0, 0.0, 1.0, 0.0, 0.0, 1.0, 0.0, 0.0, 1.0, 0.0, 0.0, 1.0, 0.0, 0.0, -1.0, 0.0, 0.0, -1.0, 0.0, 0.0, -1.0, 0.0, 0.0, -1.0, 0.0, 0.0, -1.0, 0.0, 0.0, -1.0, -1.0, 0.0, 0.0, -1.0, 0.0, 0.0, -1.0, 0.0, 0.0, -1.0, 0.0, 0.0, -1.0, 0.0, 0.0, -1.0, 0.0, 0.0, 1.0, 0.0, 0.0, 1.0, 0.0, 0.0, 1.0, 0.0, 0.0, 1.0, 0.0, 0.0, 1.0, 0.0, 0.0, 1.0, 0.0, 0.0, 0.0, 0.0, 1.0, 0.0, 0.0, 1.0, 0.0, 0.0, 1.0, 0.0, 0.0, 1.0, 0.0, 0.0, 1.0, 0.0, 0.0, 1.0, 0.0, 0.0, -1.0, 0.0, 0.0, -1.0, 0.0, 0.0, -1.0, 0.0, 0.0, -1.0, 0.0, 0.0, -1.0, 0.0, 0.0, -1.0, 0.0, 1.0, 0.0, 0.0, 1.0, 0.0, 0.0, 1.0, 0.0, 0.0, 1.0, 0.0, 0.0, 1.0, 0.0, 0.0, 1.0, 0.0, 0.0, 0.0, 1.0, 0.0, 0.0, 1.0, 0.0, 0.0, 1.0, 0.0, 0.0, 1.0, 0.0, 0.0, 1.0, 0.0, 0.0, 1.0, 0.0, 0.0, -1.0, 0.0, 0.0, -1.0, 0.0, 0.0, -1.0, 0.0, 0.0, -1.0, 0.0, 0.0, -1.0, 0.0, 0.0, -1.0, 0.0, -1.0, 0.0, 0.0, -1.0, 0.0, 0.0, -1.0, 0.0, 0.0, -1.0, 0.0, 0.0, -1.0, 0.0, 0.0, -1.0, 0.0, 0.0, 1.0, 0.0, 0.0, 1.0, 0.0, 0.0, 1.0, 0.0, 0.0, 1.0, 0.0, 0.0, 1.0, 0.0, 0.0, 1.0, 0.0, 0.0, 0.0, 1.0, 0.0, 0.0, 1.0, 0.0, 0.0, 1.0, 0.0, 0.0, 1.0, 0.0, 0.0, 1.0, 0.0, 0.0, 1.0, 0.0, 0.0, -1.0, 0.0, 0.0, -1.0, 0.0, 0.0, -1.0, 0.0, 0.0, -1.0, 0.0, 0.0, -1.0, 0.0, 0.0, -1.0, 0.0, -1.0, 0.0, 0.0, -1.0, 0.0, 0.0, -1.0, 0.0, 0.0, -1.0, 0.0, 0.0, -1.0, 0.0, 0.0, -1.0, 0.0, 0.0, 1.0, 0.0, 0.0, 1.0, 0.0, 0.0, 1.0, 0.0, 0.0, 1.0, 0.0, 0.0, 1.0, 0.0, 0.0, 1.0, 0.0, 0.0, 0.0, 1.0, 0.0, 0.0, 1.0, 0.0, 0.0, 1.0, 0.0, 0.0, 1.0, 0.0, 0.0, 1.0, 0.0, 0.0, 1.0, 0.0, 0.0, -1.0, 0.0, 0.0, -1.0, 0.0, 0.0, -1.0, 0.0, 0.0, -1.0, 0.0, 0.0, -1.0, 0.0, 0.0, -1.0, 0.0, -1.0, 0.0, 0.0, -1.0, 0.0, 0.0, -1.0, 0.0, 0.0, -1.0, 0.0, 0.0, -1.0, 0.0, 0.0, -1.0, 0.0, 0.0, 1.0, 0.0, 0.0, 1.0, 0.0, 0.0, 1.0, 0.0, 0.0, 1.0, 0.0, 0.0, 1.0, 0.0, 0.0, 1.0, 0.0, 0.0, 0.0, 1.0, 0.0, 0.0, 1.0, 0.0, 0.0, 1.0, 0.0, 0.0, 1.0, 0.0, 0.0, 1.0, 0.0, 0.0, 1.0, 0.0, 0.0, -1.0, 0.0, 0.0, -1.0, 0.0, 0.0, -1.0, 0.0, 0.0, -1.0, 0.0, 0.0, -1.0, 0.0, 0.0, -1.0, 1.0, 0.0, 0.0, 1.0, 0.0, 0.0, 1.0, 0.0, 0.0, 1.0, 0.0, 0.0, 1.0, 0.0, 0.0, 1.0, 0.0, 0.0, 0.0, -1.0, 0.0, 0.0, -1.0, 0.0, 0.0, -1.0, 0.0, 0.0, -1.0, 0.0, 0.0, -1.0, 0.0, 0.0, -1.0, 0.0, 0.0, 0.0, 1.0, 0.0, 0.0, 1.0, 0.0, 0.0, 1.0, 0.0, 0.0, 1.0, 0.0, 0.0, 1.0, 0.0, 0.0, 1.0, 0.0, 0.0, -1.0, 0.0, 0.0, -1.0, 0.0, 0.0, -1.0, 0.0, 0.0, -1.0, 0.0, 0.0, -1.0, 0.0, 0.0, -1.0, -1.0, 0.0, 0.0, -1.0, 0.0, 0.0, -1.0, 0.0, 0.0, -1.0, 0.0, 0.0, -1.0, 0.0, 0.0, -1.0, 0.0, 0.0, 1.0, 0.0, 0.0, 1.0, 0.0, 0.0, 1.0, 0.0, 0.0, 1.0, 0.0, 0.0, 1.0, 0.0, 0.0, 1.0, 0.0, 0.0, 0.0, 0.0, 1.0, 0.0, 0.0, 1.0, 0.0, 0.0, 1.0, 0.0, 0.0, 1.0, 0.0, 0.0, 1.0, 0.0, 0.0, 1.0, 0.0, 0.0, -1.0, 0.0, 0.0, -1.0, 0.0, 0.0, -1.0, 0.0, 0.0, -1.0, 0.0, 0.0, -1.0, 0.0, 0.0, -1.0, -1.0, 0.0, 0.0, -1.0, 0.0, 0.0, -1.0, 0.0, 0.0, -1.0, 0.0, 0.0, -1.0, 0.0, 0.0, -1.0, 0.0, 0.0, 1.0, 0.0, 0.0, 1.0, 0.0, 0.0, 1.0, 0.0, 0.0, 1.0, 0.0, 0.0, 1.0, 0.0, 0.0, 1.0, 0.0, 0.0, 0.0, 0.0, 1.0, 0.0, 0.0, 1.0, 0.0, 0.0, 1.0, 0.0, 0.0, 1.0, 0.0, 0.0, 1.0, 0.0, 0.0, 1.0, 0.0, 0.0, -1.0, 0.0, 0.0, -1.0, 0.0, 0.0, -1.0, 0.0, 0.0, -1.0, 0.0, 0.0, -1.0, 0.0, 0.0, -1.0, -1.0, 0.0, 0.0, -1.0, 0.0, 0.0, -1.0, 0.0, 0.0, -1.0, 0.0, 0.0, -1.0, 0.0, 0.0, -1.0, 0.0, 0.0, 1.0, 0.0, 0.0, 1.0, 0.0, 0.0, 1.0, 0.0, 0.0, 1.0, 0.0, 0.0, 1.0, 0.0, 0.0, 1.0, 0.0, 0.0, 0.0, 0.0, 1.0, 0.0, 0.0, 1.0, 0.0, 0.0, 1.0, 0.0, 0.0, 1.0, 0.0, 0.0, 1.0, 0.0, 0.0, 1.0, 0.0, 0.0, -1.0, 0.0, 0.0, -1.0, 0.0, 0.0, -1.0, 0.0, 0.0, -1.0, 0.0, 0.0, -1.0, 0.0, 0.0, -1.0, 1.0, 0.0, 0.0, 1.0, 0.0, 0.0, 1.0, 0.0, 0.0, 1.0, 0.0, 0.0, 1.0, 0.0, 0.0, 1.0, 0.0, 0.0, 0.0, 0.0, 1.0, 0.0, 0.0, 1.0, 0.0, 0.0, 1.0, 0.0, 0.0, 1.0, 0.0, 0.0, 1.0, 0.0, 0.0, 1.0, 0.0, 0.0, -1.0, 0.0, 0.0, -1.0, 0.0, 0.0, -1.0, 0.0, 0.0, -1.0, 0.0, 0.0, -1.0, 0.0, 0.0, -1.0, -1.0, 0.0, 0.0, -1.0, 0.0, 0.0, -1.0, 0.0, 0.0, -1.0, 0.0, 0.0, -1.0, 0.0, 0.0, -1.0, 0.0, 0.0, 1.0, 0.0, 0.0, 1.0, 0.0, 0.0, 1.0, 0.0, 0.0, 1.0, 0.0, 0.0, 1.0, 0.0, 0.0, 1.0, 0.0, 0.0, 0.0, 0.0, 1.0, 0.0, 0.0, 1.0, 0.0, 0.0, 1.0, 0.0, 0.0, 1.0, 0.0, 0.0, 1.0, 0.0, 0.0, 1.0, 0.0, 0.0, -1.0, 0.0, 0.0, -1.0, 0.0, 0.0, -1.0, 0.0, 0.0, -1.0, 0.0, 0.0, -1.0, 0.0, 0.0, -1.0, -1.0, 0.0, 0.0, -1.0, 0.0, 0.0, -1.0, 0.0, 0.0, -1.0, 0.0, 0.0, -1.0, 0.0, 0.0, -1.0, 0.0, 0.0, 1.0, 0.0, 0.0, 1.0, 0.0, 0.0, 1.0, 0.0, 0.0, 1.0, 0.0, 0.0, 1.0, 0.0, 0.0, 1.0, 0.0, 0.0, 0.0, 0.0, 1.0, 0.0, 0.0, 1.0, 0.0, 0.0, 1.0, 0.0, 0.0, 1.0, 0.0, 0.0, 1.0, 0.0, 0.0, 1.0, 0.0, 0.0, -1.0, 0.0, 0.0, -1.0, 0.0, 0.0, -1.0, 0.0, 0.0, -1.0, 0.0, 0.0, -1.0, 0.0, 0.0, -1.0, -1.0, 0.0, 0.0, -1.0, 0.0, 0.0, -1.0, 0.0, 0.0, -1.0, 0.0, 0.0, -1.0, 0.0, 0.0, -1.0, 0.0, 0.0, 1.0, 0.0, 0.0, 1.0, 0.0, 0.0, 1.0, 0.0, 0.0, 1.0, 0.0, 0.0, 1.0, 0.0, 0.0, 1.0, 0.0, 0.0, 0.0, 0.0, 1.0, 0.0, 0.0, 1.0, 0.0, 0.0, 1.0, 0.0, 0.0, 1.0, 0.0, 0.0, 1.0, 0.0, 0.0, 1.0, 0.0, 0.0, -1.0, 0.0, 0.0, -1.0, 0.0, 0.0, -1.0, 0.0, 0.0, -1.0, 0.0, 0.0, -1.0, 0.0, 0.0, -1.0, 1.0, 0.0, 0.0, 1.0, 0.0, 0.0, 1.0, 0.0, 0.0, 1.0, 0.0, 0.0, 1.0, 0.0, 0.0, 1.0, 0.0, 0.0, 0.0, 1.0, 0.0, 0.0, 1.0, 0.0, 0.0, 1.0, 0.0, 0.0, 1.0, 0.0, 0.0, 1.0, 0.0, 0.0, 1.0, 0.0])] * 3)])
me_plane = bpy.data.meshes.new('Plane')
me_plane.from_pydata([(-100.0, -100.0, 0.0), (100.0, -100.0, 0.0), (-100.0, 100.0, 0.0), (100.0, 100.0, 0.0)], [], [(0, 1, 3, 2)])
_uv = me_plane.uv_layers.new(name='UVMap')
_uv.uv.foreach_set('vector', [0.0, 0.0, 1.0, 0.0, 1.0, 1.0, 0.0, 1.0])
me_plane.materials.append(mat_preview_slate)
me_plane.update()

# ---- objects
ob_assetroot__sports_connected_rectangular_training_court_line_kit = bpy.data.objects.new('AssetRoot__sports-connected-rectangular-training-court-line-kit', None)
ob_continuouscourtlinenetwork = bpy.data.objects.new('ContinuousCourtLineNetwork', me_continuouscourtlinenetwork)
ob_preview_key = bpy.data.objects.new('Preview_Key', light_area)
ob_preview_fill = bpy.data.objects.new('Preview_Fill', light_area_001)
ob_preview_rim = bpy.data.objects.new('Preview_Rim', light_area_002)
ob_preview_camera = bpy.data.objects.new('Preview_Camera', cam_camera_001)
ob_preview_ground_not_asset = bpy.data.objects.new('Preview_ground_not_asset', me_plane)

# ---- transforms, parenting, visibility, modifiers, constraints
ob_assetroot__sports_connected_rectangular_training_court_line_kit.location = (0.0, 0.0, 0.0)
ob_assetroot__sports_connected_rectangular_training_court_line_kit.rotation_mode = 'QUATERNION'
ob_assetroot__sports_connected_rectangular_training_court_line_kit.rotation_quaternion = (1.0, 0.0, 0.0, 0.0)
ob_assetroot__sports_connected_rectangular_training_court_line_kit.empty_display_size = 0.001
ob_continuouscourtlinenetwork.parent = ob_assetroot__sports_connected_rectangular_training_court_line_kit
ob_continuouscourtlinenetwork.location = (0.0, 0.0, 0.0)
ob_continuouscourtlinenetwork.rotation_mode = 'QUATERNION'
ob_continuouscourtlinenetwork.rotation_quaternion = (1.0, 0.0, 0.0, 0.0)
ob_preview_key.location = (-8.0, -10.0, 14.0)
ob_preview_key.rotation_euler = (0.7416, 5.402e-08, -0.6747)
ob_preview_fill.location = (10.0, -6.0, 10.0)
ob_preview_fill.rotation_euler = (0.863, 7.844e-08, 1.03)
ob_preview_rim.location = (4.0, 12.0, 12.0)
ob_preview_rim.rotation_euler = (0.8126, -3.099e-09, 2.82)
ob_preview_camera.location = (11.0, -16.0, 17.0)
ob_preview_camera.rotation_euler = (0.8522, -9.408e-08, 0.6023)
ob_preview_ground_not_asset.location = (0.0, 0.0, -0.0003)

# ---- collection membership
scene.collection.objects.link(ob_assetroot__sports_connected_rectangular_training_court_line_kit)
scene.collection.objects.link(ob_continuouscourtlinenetwork)
col_collection.objects.link(ob_preview_key)
col_collection.objects.link(ob_preview_fill)
col_collection.objects.link(ob_preview_rim)
col_collection.objects.link(ob_preview_camera)
col_collection.objects.link(ob_preview_ground_not_asset)

# ---- scene / render settings (as saved in the file)
scene.camera = ob_preview_camera
scene.frame_start = 1; scene.frame_end = 250; scene.frame_set(1)
scene.render.engine = 'CYCLES'
scene.render.resolution_x = 640
scene.render.resolution_y = 640
scene.render.use_compositing = False
scene.cycles.use_denoising = False
scene.cycles.samples = 128
scene.cycles.use_adaptive_sampling = False
bpy.context.view_layer.update()
